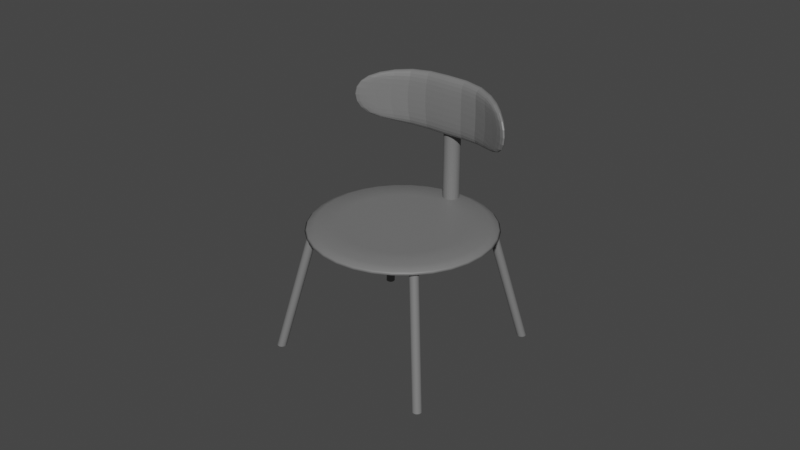 # Source: Small_Grey_Chair.blend  (saved by Blender 3.1.7; exported with 4.5.12 LTS)
import bpy
from mathutils import Matrix  # noqa: F401  (used for matrix-valued properties, if any)

bpy.ops.wm.read_factory_settings(use_empty=True)
scene = bpy.context.scene
scene.name = 'Scene'

# ---- collections
col_collection = bpy.data.collections.new('Collection'); scene.collection.children.link(col_collection)

# ---- materials (node trees are filled in below, after node groups)
mat_material_001 = bpy.data.materials.new('Material.001')
mat_material_001.use_transparent_shadow = False

# ---- material node trees
mat_material_001.use_nodes = True; mat_material_001.node_tree.nodes.clear()
_N = mat_material_001.node_tree.nodes; _L = mat_material_001.node_tree.links
n0 = _N.new('ShaderNodeBsdfPrincipled'); n0.name = 'Principled BSDF'; n0.location = (10, 300)
n0.distribution = 'GGX'
n0.subsurface_method = 'RANDOM_WALK_SKIN'
n0.inputs[0].default_value = (0.1789, 0.1789, 0.1789, 1.0)
n0.inputs[3].default_value = 1.45
n0.inputs[27].default_value = (0.0, 0.0, 0.0, 1.0)
n0.inputs[28].default_value = 1.0
n1 = _N.new('ShaderNodeOutputMaterial'); n1.name = 'Material Output'; n1.location = (300, 300)
_L.new(n0.outputs[0], n1.inputs[0])
n1.is_active_output = True

# ---- world
world_world = bpy.data.worlds.new('World'); scene.world = world_world
world_world.use_nodes = True; world_world.node_tree.nodes.clear()
_N = world_world.node_tree.nodes; _L = world_world.node_tree.links
n0 = _N.new('ShaderNodeOutputWorld'); n0.name = 'World Output'; n0.location = (300, 300)
n1 = _N.new('ShaderNodeBackground'); n1.name = 'Background'; n1.location = (10, 300)
n1.inputs[0].default_value = (0.05088, 0.05088, 0.05088, 1.0)
_L.new(n1.outputs[0], n0.inputs[0])
n0.is_active_output = True
world_world.color = (0.05088, 0.05088, 0.05088)
world_world.use_sun_shadow = False
world_world.sun_shadow_jitter_overblur = 0.0

# ---- meshes
me_cylinder = bpy.data.meshes.new('Cylinder')
me_cylinder.from_pydata([(-0.01654, 0.9667, -27.67), (0.0, 1.0, 1.0), (0.1788, 0.9511, -27.68), (0.1951, 0.9808, 1.0), (0.3673, 0.899, -27.69), (0.3827, 0.9239, 1.0), (0.5417, 0.8123, -27.71), (0.5556, 0.8315, 1.0), (0.6953, 0.6944, -27.74), (0.7071, 0.7071, 1.0), (0.8222, 0.5498, -27.78), (0.8315, 0.5556, 1.0), (0.9174, 0.3841, -27.82), (0.9239, 0.3827, 1.0), (0.9774, 0.2037, -27.87), (0.9808, 0.1951, 1.0), (0.9999, 0.01536, -27.92), (1.0, -4.371e-08, 1.0), (0.9839, -0.1735, -27.97), (0.9808, -0.1951, 1.0), (0.9301, -0.3557, -28.02), (0.9239, -0.3827, 1.0), (0.8405, -0.5243, -28.06), (0.8315, -0.5556, 1.0), (0.7187, -0.6727, -28.1), (0.7071, -0.7071, 1.0), (0.5692, -0.7952, -28.14), (0.5556, -0.8315, 1.0), (0.3979, -0.8872, -28.16), (0.3827, -0.9239, 1.0), (0.2113, -0.9451, -28.18), (0.1951, -0.9808, 1.0), (0.01654, -0.9667, -28.18), (-8.742e-08, -1.0, 1.0), (-0.1788, -0.9511, -28.18), (-0.1951, -0.9808, 1.0), (-0.3673, -0.899, -28.17), (-0.3827, -0.9239, 1.0), (-0.5417, -0.8123, -28.14), (-0.5556, -0.8315, 1.0), (-0.6953, -0.6944, -28.11), (-0.7071, -0.7071, 1.0), (-0.8222, -0.5498, -28.08), (-0.8315, -0.5556, 1.0), (-0.9174, -0.3841, -28.03), (-0.9239, -0.3827, 1.0), (-0.9774, -0.2037, -27.98), (-0.9808, -0.1951, 1.0), (-0.9999, -0.01536, -27.94), (-1.0, 1.192e-08, 1.0), (-0.9839, 0.1735, -27.89), (-0.9808, 0.1951, 1.0), (-0.9301, 0.3557, -27.84), (-0.9239, 0.3827, 1.0), (-0.8405, 0.5243, -27.79), (-0.8315, 0.5556, 1.0), (-0.7187, 0.6727, -27.75), (-0.7071, 0.7071, 1.0), (-0.5692, 0.7952, -27.72), (-0.5556, 0.8315, 1.0), (-0.3979, 0.8872, -27.7), (-0.3827, 0.9239, 1.0), (-0.2113, 0.9451, -27.68), (-0.1951, 0.9808, 1.0), (-26.14, 25.85, -20.58), (-18.25, 18.38, 5.954), (-26.15, 26.04, -20.53), (-18.27, 18.57, 6.013), (-26.21, 26.22, -20.47), (-18.32, 18.74, 6.079), (-26.3, 26.38, -20.42), (-18.41, 18.9, 6.151), (-26.42, 26.53, -20.38), (-18.53, 19.04, 6.225), (-26.58, 26.65, -20.34), (-18.68, 19.14, 6.298), (-26.75, 26.74, -20.31), (-18.85, 19.22, 6.369), (-26.93, 26.79, -20.29), (-19.03, 19.26, 6.433), (-27.13, 26.81, -20.28), (-19.22, 19.26, 6.489), (-27.32, 26.79, -20.29), (-19.4, 19.22, 6.535), (-27.51, 26.74, -20.3), (-19.58, 19.15, 6.569), (-27.69, 26.65, -20.32), (-19.75, 19.05, 6.588), (-27.84, 26.53, -20.35), (-19.89, 18.92, 6.594), (-27.96, 26.39, -20.39), (-20.01, 18.76, 6.585), (-28.06, 26.22, -20.44), (-20.1, 18.59, 6.562), (-28.12, 26.04, -20.49), (-20.15, 18.4, 6.525), (-28.14, 25.85, -20.54), (-20.17, 18.21, 6.476), (-28.12, 25.67, -20.59), (-20.15, 18.03, 6.418), (-28.06, 25.49, -20.65), (-20.09, 17.85, 6.352), (-27.97, 25.32, -20.7), (-20.0, 17.69, 6.28), (-27.85, 25.17, -20.74), (-19.88, 17.56, 6.206), (-27.7, 25.05, -20.78), (-19.73, 17.45, 6.133), (-27.53, 24.96, -20.81), (-19.57, 17.38, 6.062), (-27.34, 24.91, -20.83), (-19.39, 17.34, 5.997), (-27.14, 24.89, -20.84), (-19.2, 17.34, 5.941), (-26.95, 24.91, -20.83), (-19.01, 17.37, 5.896), (-26.76, 24.96, -20.82), (-18.83, 17.44, 5.862), (-26.59, 25.05, -20.8), (-18.66, 17.54, 5.842), (-26.43, 25.17, -20.77), (-18.52, 17.68, 5.837), (-26.31, 25.32, -20.73), (-18.4, 17.83, 5.846), (-26.22, 25.48, -20.68), (-18.32, 18.01, 5.869), (-26.16, 25.66, -20.63), (-18.26, 18.19, 5.906), (25.03, 25.29, -20.74), (17.14, 17.64, 5.744), (25.05, 25.1, -20.79), (17.16, 17.45, 5.695), (25.11, 24.92, -20.84), (17.22, 17.27, 5.659), (25.2, 24.75, -20.89), (17.31, 17.1, 5.636), (25.32, 24.6, -20.93), (17.43, 16.94, 5.628), (25.47, 24.48, -20.96), (17.58, 16.81, 5.634), (25.64, 24.39, -20.98), (17.74, 16.71, 5.655), (25.83, 24.33, -20.99), (17.93, 16.65, 5.689), (26.03, 24.31, -21.0), (18.11, 16.61, 5.736), (26.22, 24.33, -20.99), (18.3, 16.62, 5.793), (26.41, 24.38, -20.97), (18.48, 16.66, 5.858), (26.58, 24.47, -20.94), (18.65, 16.74, 5.93), (26.74, 24.59, -20.91), (18.79, 16.85, 6.004), (26.86, 24.73, -20.86), (18.91, 16.99, 6.079), (26.95, 24.89, -20.81), (19.0, 17.15, 6.151), (27.01, 25.07, -20.76), (19.05, 17.32, 6.217), (27.03, 25.26, -20.71), (19.07, 17.51, 6.276), (27.02, 25.45, -20.66), (19.05, 17.7, 6.324), (26.96, 25.63, -20.61), (18.99, 17.88, 6.36), (26.87, 25.8, -20.56), (18.9, 18.06, 6.383), (26.75, 25.95, -20.52), (18.78, 18.21, 6.392), (26.59, 26.07, -20.49), (18.63, 18.34, 6.385), (26.42, 26.16, -20.47), (18.46, 18.44, 6.365), (26.24, 26.22, -20.45), (18.28, 18.51, 6.33), (26.04, 26.24, -20.45), (18.09, 18.54, 6.284), (25.85, 26.22, -20.46), (17.91, 18.53, 6.227), (25.66, 26.17, -20.48), (17.73, 18.49, 6.161), (25.48, 26.08, -20.51), (17.56, 18.41, 6.09), (25.33, 25.96, -20.54), (17.42, 18.3, 6.015), (25.21, 25.82, -20.59), (17.3, 18.17, 5.941), (25.11, 25.65, -20.64), (17.21, 18.01, 5.869), (25.05, 25.47, -20.69), (17.16, 17.83, 5.802), (-1.086, 50.17, -13.65), (-1.103, 35.02, 10.7), (-1.282, 50.18, -13.64), (-1.298, 35.04, 10.71), (-1.47, 50.24, -13.63), (-1.486, 35.09, 10.74), (-1.645, 50.32, -13.6), (-1.658, 35.17, 10.79), (-1.798, 50.44, -13.56), (-1.81, 35.27, 10.85), (-1.925, 50.58, -13.52), (-1.934, 35.4, 10.93), (-2.02, 50.74, -13.47), (-2.027, 35.55, 11.02), (-2.08, 50.92, -13.42), (-2.084, 35.71, 11.12), (-2.103, 51.11, -13.36), (-2.103, 35.87, 11.23), (-2.087, 51.3, -13.3), (-2.084, 36.04, 11.33), (-2.033, 51.48, -13.25), (-2.027, 36.2, 11.43), (-1.943, 51.64, -13.2), (-1.934, 36.35, 11.52), (-1.822, 51.79, -13.15), (-1.81, 36.47, 11.6), (-1.672, 51.91, -13.11), (-1.658, 36.58, 11.66), (-1.501, 52.0, -13.09), (-1.486, 36.66, 11.71), (-1.314, 52.06, -13.07), (-1.298, 36.71, 11.74), (-1.119, 52.08, -13.06), (-1.103, 36.72, 11.75), (-0.9241, 52.07, -13.07), (-0.9078, 36.71, 11.74), (-0.7356, 52.02, -13.08), (-0.7202, 36.66, 11.71), (-0.5612, 51.93, -13.11), (-0.5473, 36.58, 11.66), (-0.4076, 51.81, -13.15), (-0.3958, 36.47, 11.6), (-0.2808, 51.67, -13.19), (-0.2714, 36.35, 11.52), (-0.1855, 51.51, -13.24), (-0.179, 36.2, 11.43), (-0.1255, 51.33, -13.3), (-0.1221, 36.04, 11.33), (-0.1031, 51.14, -13.35), (-0.1029, 35.87, 11.23), (-0.119, 50.96, -13.41), (-0.1221, 35.71, 11.12), (-0.1728, 50.78, -13.47), (-0.179, 35.55, 11.02), (-0.2624, 50.61, -13.52), (-0.2714, 35.4, 10.93), (-0.3842, 50.46, -13.56), (-0.3958, 35.27, 10.85), (-0.5337, 50.34, -13.6), (-0.5473, 35.17, 10.79), (-0.705, 50.25, -13.63), (-0.7202, 35.09, 10.74), (-0.8916, 50.19, -13.64), (-0.9078, 35.04, 10.71), (13.93, 31.96, 10.26), (10.8, 34.4, 10.95), (7.233, 36.21, 11.47), (3.367, 37.32, 11.79), (-0.6487, 37.69, 11.89), (-4.661, 37.29, 11.78), (-8.515, 36.14, 11.45), (-12.06, 34.3, 10.93), (-15.17, 31.82, 10.22), (-17.71, 28.81, 9.362), (-19.6, 25.38, 8.384), (-20.75, 21.67, 7.325), (-21.13, 17.8, 6.224), (-20.71, 13.95, 5.124), (-19.52, 10.24, 4.068), (-17.61, 6.826, 3.095), (-15.03, 3.839, 2.244), (-11.9, 1.393, 1.546), (-8.336, -0.4197, 1.03), (-4.47, -1.528, 0.7136), (-0.4542, -1.89, 0.6105), (3.558, -1.492, 0.724), (7.412, -0.3481, 1.05), (10.96, 1.497, 1.576), (14.07, 3.972, 2.281), (16.61, 6.982, 3.139), (18.5, 10.41, 4.117), (19.65, 14.13, 5.176), (20.02, 17.99, 6.277), (19.61, 21.85, 7.377), (18.42, 25.56, 8.434), (16.5, 28.97, 9.406), (10.56, 33.93, 11.29), (13.62, 31.54, 10.6), (7.069, 35.71, 11.79), (3.285, 36.79, 12.1), (-0.6466, 37.15, 12.2), (-4.574, 36.75, 12.09), (-8.347, 35.64, 11.77), (-11.82, 33.83, 11.26), (-14.86, 31.41, 10.57), (-17.35, 28.46, 9.727), (-19.2, 25.1, 8.77), (-20.32, 21.46, 7.733), (-20.69, 17.68, 6.656), (-20.29, 13.91, 5.579), (-19.12, 10.28, 4.545), (-17.25, 6.937, 3.593), (-14.73, 4.013, 2.759), (-11.66, 1.618, 2.077), (-8.171, -0.1563, 1.571), (-4.388, -1.241, 1.262), (-0.4563, -1.596, 1.161), (3.471, -1.206, 1.272), (7.244, -0.08625, 1.591), (10.72, 1.72, 2.106), (13.76, 4.142, 2.796), (16.25, 7.089, 3.636), (18.09, 10.45, 4.593), (19.22, 14.09, 5.63), (19.59, 17.87, 6.708), (19.18, 21.64, 7.784), (18.02, 25.27, 8.819), (16.14, 28.61, 9.771), (9.661, 32.45, 11.52), (12.48, 30.25, 10.89), (6.452, 34.08, 11.99), (2.974, 35.08, 12.27), (-0.6389, 35.41, 12.36), (-4.249, 35.05, 12.26), (-7.717, 34.02, 11.97), (-10.91, 32.36, 11.49), (-13.7, 30.13, 10.86), (-15.99, 27.42, 10.09), (-17.69, 24.34, 9.207), (-18.73, 20.99, 8.254), (-19.06, 17.52, 7.264), (-18.69, 14.05, 6.274), (-17.62, 10.71, 5.323), (-15.9, 7.641, 4.448), (-13.58, 4.953, 3.682), (-10.76, 2.752, 3.055), (-7.555, 1.121, 2.59), (-4.077, 0.1237, 2.306), (-0.464, -0.202, 2.213), (3.146, 0.1565, 2.315), (6.614, 1.185, 2.608), (9.807, 2.845, 3.081), (12.6, 5.072, 3.716), (14.89, 7.781, 4.488), (16.59, 10.87, 5.368), (17.62, 14.21, 6.321), (17.96, 17.69, 7.311), (17.59, 21.16, 8.301), (16.52, 24.49, 9.252), (14.79, 27.56, 10.13), (6.903, 28.44, 10.38), (8.959, 26.83, 9.919), (4.561, 29.63, 10.72), (2.022, 30.36, 10.92), (-0.6153, 30.6, 10.99), (-3.25, 30.34, 10.92), (-5.782, 29.58, 10.7), (-8.112, 28.37, 10.36), (-10.15, 26.75, 9.894), (-11.82, 24.77, 9.331), (-13.06, 22.52, 8.689), (-13.82, 20.08, 7.993), (-14.06, 17.54, 7.27), (-13.79, 15.01, 6.548), (-13.01, 12.57, 5.854), (-11.75, 10.33, 5.215), (-10.06, 8.369, 4.656), (-8.006, 6.762, 4.198), (-5.664, 5.572, 3.859), (-3.125, 4.844, 3.651), (-0.4876, 4.606, 3.583), (2.147, 4.868, 3.658), (4.679, 5.619, 3.872), (7.009, 6.831, 4.217), (9.049, 8.456, 4.681), (10.72, 10.43, 5.244), (11.96, 12.69, 5.886), (12.71, 15.13, 6.582), (12.96, 17.66, 7.305), (12.69, 20.2, 8.027), (11.91, 22.63, 8.721), (10.65, 24.87, 9.36), (12.45, 30.43, 10.16), (12.45, 24.4, 31.32), (12.68, 30.16, 10.08), (12.68, 24.13, 31.24), (12.86, 29.85, 9.99), (12.86, 23.82, 31.15), (12.97, 29.51, 9.893), (12.97, 23.48, 31.06), (13.01, 29.16, 9.793), (13.01, 23.13, 30.96), (12.97, 28.81, 9.693), (12.97, 22.77, 30.86), (12.87, 28.47, 9.596), (12.87, 22.43, 30.76), (12.69, 28.15, 9.507), (12.69, 22.12, 30.67), (12.46, 27.88, 9.428), (12.46, 21.85, 30.59), (12.18, 27.65, 9.364), (12.18, 21.62, 30.53), (11.86, 27.48, 9.316), (11.86, 21.45, 30.48), (11.5, 27.38, 9.286), (11.5, 21.35, 30.45), (11.14, 27.34, 9.276), (11.14, 21.31, 30.44), (10.77, 27.38, 9.285), (10.77, 21.35, 30.45), (10.42, 27.48, 9.314), (10.42, 21.45, 30.48), (10.09, 27.64, 9.361), (10.09, 21.61, 30.52), (9.808, 27.87, 9.425), (9.808, 21.83, 30.59), (9.573, 28.14, 9.503), (9.573, 22.11, 30.67), (9.398, 28.45, 9.591), (9.398, 22.42, 30.75), (9.289, 28.79, 9.688), (9.289, 22.76, 30.85), (9.252, 29.14, 9.788), (9.252, 23.11, 30.95), (9.286, 29.49, 9.889), (9.286, 23.46, 31.05), (9.391, 29.83, 9.985), (9.391, 23.8, 31.15), (9.563, 30.14, 10.07), (9.563, 24.11, 31.24), (9.795, 30.42, 10.15), (9.795, 24.39, 31.32), (10.08, 30.65, 10.22), (10.08, 24.61, 31.38), (10.4, 30.81, 10.26), (10.4, 24.78, 31.43), (10.75, 30.92, 10.29), (10.75, 24.89, 31.46), (11.12, 30.95, 10.31), (11.12, 24.92, 31.47), (11.49, 30.92, 10.3), (11.49, 24.89, 31.46), (11.84, 30.82, 10.27), (11.84, 24.79, 31.43), (12.16, 30.65, 10.22), (12.16, 24.62, 31.38), (2.474, 28.2, 26.91), (1.97, 26.9, 29.61), (-7.296, 29.95, 30.48), (1.97, 25.28, 35.3), (2.474, 24.96, 38.28), (-7.296, 28.33, 36.17), (3.483, 29.18, 27.19), (-6.287, 30.93, 30.76), (3.988, 28.86, 30.17), (3.483, 25.94, 38.56), (3.988, 27.24, 35.86), (-6.287, 29.31, 36.45), (14.99, 16.28, 23.51), (17.74, 6.096, 23.68), (14.49, 14.98, 26.21), (14.99, 13.03, 34.88), (14.49, 13.36, 31.9), (17.74, 4.475, 29.37), (16.0, 17.26, 23.79), (16.51, 16.94, 26.77), (18.75, 7.076, 23.96), (16.0, 14.01, 35.16), (18.75, 5.454, 29.65), (16.51, 15.32, 32.46), (-5.94, 30.02, 29.32), (-3.855, 29.87, 28.39), (-0.9789, 29.36, 27.64), (2.399, 27.84, 27.2), (2.316, 27.49, 27.72), (2.152, 27.2, 28.52), (-1.42, 28.21, 30.03), (-4.176, 28.99, 30.28), (-6.11, 29.53, 30.41), (-6.11, 27.93, 36.01), (-4.176, 27.41, 35.83), (-1.42, 26.62, 35.63), (2.152, 24.96, 36.39), (2.316, 24.79, 37.22), (2.399, 24.81, 37.84), (-0.9789, 26.33, 38.28), (-3.855, 27.16, 37.9), (-5.94, 27.77, 37.19), (4.04, 29.04, 29.04), (4.002, 29.13, 28.18), (3.794, 29.19, 27.59), (0.01433, 30.32, 27.91), (-2.871, 30.82, 28.67), (-4.947, 30.98, 29.6), (-4.714, 30.88, 30.79), (-2.49, 30.63, 30.75), (0.4675, 30.05, 30.56), (-4.947, 28.74, 37.46), (-2.871, 28.12, 38.17), (0.01433, 27.29, 38.55), (3.794, 26.16, 38.23), (4.002, 26.42, 37.69), (4.04, 26.79, 36.91), (0.4675, 28.45, 36.16), (-2.49, 29.05, 36.3), (-4.714, 29.29, 36.39), (14.48, 15.46, 25.17), (14.53, 15.85, 24.4), (14.72, 16.1, 23.85), (16.34, 12.86, 22.93), (17.06, 9.942, 22.71), (17.48, 7.708, 22.96), (17.31, 7.22, 24.05), (16.74, 9.068, 24.6), (15.9, 11.72, 25.33), (17.48, 5.465, 30.83), (17.06, 7.233, 32.22), (16.34, 9.831, 33.57), (14.72, 13.06, 34.5), (14.53, 13.15, 33.9), (14.48, 13.22, 33.04), (15.9, 10.12, 30.93), (16.74, 7.485, 30.15), (17.31, 5.624, 29.65), (18.47, 8.672, 23.24), (18.05, 10.9, 22.99), (17.33, 13.83, 23.21), (16.12, 17.45, 24.24), (16.22, 17.49, 24.87), (16.36, 17.3, 25.7), (17.78, 13.55, 25.85), (18.43, 10.7, 25.07), (18.7, 8.575, 24.44), (16.36, 15.05, 33.56), (16.22, 14.78, 34.37), (16.12, 14.42, 34.88), (17.33, 10.8, 33.85), (18.05, 8.189, 32.49), (18.47, 6.43, 31.11), (18.7, 6.979, 30.04), (18.43, 9.122, 30.62), (17.78, 11.95, 31.45), (3.161, 29.06, 26.92), (2.868, 28.84, 26.78), (2.631, 28.55, 26.77), (-7.877, 30.31, 30.55), (-7.9, 30.59, 30.62), (-7.347, 30.82, 30.69), (1.85, 26.53, 30.97), (1.81, 26.11, 32.46), (1.85, 25.68, 33.95), (-8.092, 28.85, 34.86), (-8.359, 29.32, 33.38), (-8.092, 29.7, 31.87), (2.631, 25.18, 38.58), (2.868, 25.44, 38.73), (3.161, 25.7, 38.73), (-7.347, 29.18, 36.45), (-7.9, 28.95, 36.39), (-7.877, 28.67, 36.3), (3.945, 27.72, 34.53), (3.93, 28.17, 33.05), (3.945, 28.57, 31.55), (-7.072, 30.69, 32.15), (-7.335, 30.32, 33.66), (-7.072, 29.84, 35.14), (13.56, 20.67, 24.53), (10.28, 23.82, 25.35), (6.987, 26.93, 26.31), (7.525, 26.59, 29.49), (10.83, 23.47, 28.59), (14.1, 20.32, 27.7), (6.987, 23.57, 38.12), (10.28, 20.41, 37.3), (13.56, 17.3, 36.33), (14.1, 18.69, 33.45), (10.83, 21.83, 34.36), (7.525, 24.95, 35.24), (18.91, 5.085, 28.08), (18.97, 5.259, 26.52), (18.91, 5.937, 25.1), (16.6, 16.51, 28.11), (16.63, 16.07, 29.6), (16.6, 15.66, 31.1), (15.29, 16.49, 23.34), (15.57, 16.74, 23.33), (15.82, 17.01, 23.48), (18.64, 6.063, 23.64), (18.4, 5.532, 23.48), (18.11, 5.549, 23.49), (15.82, 13.64, 35.29), (15.57, 13.34, 35.28), (15.29, 13.13, 35.14), (18.11, 3.91, 29.24), (18.4, 3.887, 29.25), (18.64, 4.425, 29.39), (14.51, 13.63, 30.52), (14.51, 14.01, 29.01), (14.51, 14.48, 27.53), (17.89, 4.946, 24.81), (17.94, 4.265, 26.23), (17.89, 4.095, 27.8), (5.968, 25.94, 26.03), (9.254, 22.83, 25.06), (12.54, 19.68, 24.24), (12.01, 18.29, 27.12), (8.705, 21.41, 28.0), (5.43, 24.56, 28.91), (12.54, 16.31, 36.05), (9.254, 19.42, 37.02), (5.968, 22.58, 37.84), (5.43, 22.92, 34.66), (8.705, 19.77, 33.77), (12.01, 16.65, 32.87), (11.99, 17.83, 28.47), (11.98, 17.38, 29.97), (11.99, 16.97, 31.49), (8.659, 20.98, 29.36), (8.644, 20.53, 30.87), (8.659, 20.12, 32.39), (5.358, 24.15, 30.27), (5.335, 23.71, 31.78), (5.358, 23.29, 33.29), (18.82, 4.787, 24.75), (18.88, 4.061, 26.18), (18.82, 3.928, 27.77), (18.58, 4.209, 24.59), (18.64, 3.467, 26.01), (18.58, 3.348, 27.61), (18.28, 4.268, 24.61), (18.34, 3.541, 26.03), (18.28, 3.409, 27.62), (13.35, 16.97, 36.51), (10.03, 20.1, 37.49), (6.717, 23.28, 38.31), (13.09, 16.68, 36.52), (9.765, 19.82, 37.51), (6.441, 23.01, 38.32), (12.81, 16.45, 36.36), (9.497, 19.58, 37.34), (6.183, 22.77, 38.16), (-8.805, 30.07, 31.96), (-9.115, 29.7, 33.48), (-8.805, 29.21, 34.97), (-8.871, 30.36, 32.04), (-9.195, 29.99, 33.57), (-8.871, 29.5, 35.06), (-8.27, 30.59, 32.11), (-8.579, 30.22, 33.63), (-8.27, 29.73, 35.12), (7.542, 26.27, 30.88), (7.547, 25.86, 32.39), (7.542, 25.41, 33.89), (10.87, 23.13, 29.98), (10.89, 22.71, 31.49), (10.87, 22.26, 33.0), (14.17, 19.95, 29.08), (14.2, 19.53, 30.58), (14.17, 19.09, 32.09), (-2.775, 29.19, 28.61), (-0.8743, 29.0, 27.83), (-0.8183, 28.67, 28.24), (-1.086, 28.45, 28.97), (-3.543, 29.16, 29.24), (-5.086, 29.64, 29.31), (-3.416, 29.51, 28.48), (-2.775, 26.7, 37.35), (-1.086, 26.26, 36.66), (-0.8183, 26.06, 37.4), (-0.8743, 26.12, 37.91), (-3.416, 26.9, 37.63), (-5.086, 27.44, 37.0), (-3.543, 27.0, 36.81), (-1.226, 30.69, 29.04), (0.4891, 30.32, 28.21), (-2.074, 30.81, 28.85), (-3.723, 30.96, 29.69), (-1.919, 30.73, 29.69), (0.7017, 30.19, 29.47), (0.8056, 30.25, 28.69), (-1.226, 28.2, 37.78), (0.4891, 27.45, 38.29), (0.8056, 27.64, 37.85), (0.7017, 28.0, 37.15), (-1.919, 28.58, 37.26), (-3.723, 28.77, 37.37), (-2.074, 28.2, 38.01), (16.46, 10.87, 23.39), (16.04, 12.88, 23.24), (16.73, 10.31, 23.01), (17.1, 8.5, 23.29), (16.61, 9.963, 23.77), (15.83, 12.34, 24.38), (15.84, 12.8, 23.72), (16.46, 8.376, 32.13), (16.04, 10.01, 33.32), (15.84, 10.19, 32.87), (15.83, 10.14, 32.07), (16.61, 7.805, 31.34), (17.1, 6.309, 30.97), (16.73, 7.702, 32.16), (18.01, 12.37, 23.82), (17.41, 14.21, 23.62), (17.46, 14.38, 24.17), (17.62, 14.07, 24.87), (18.23, 11.54, 24.22), (18.46, 9.823, 23.66), (18.08, 11.62, 23.38), (18.01, 9.88, 32.56), (17.41, 11.33, 33.7), (18.08, 9.006, 32.54), (18.46, 7.633, 31.35), (18.23, 9.382, 31.79), (17.62, 11.88, 32.56), (17.46, 11.77, 33.32), (-0.4142, 30.21, 27.7), (-0.74, 29.99, 27.58), (-0.9377, 29.7, 27.56), (-3.468, 30.71, 28.52), (-3.85, 30.5, 28.42), (-3.988, 30.21, 28.38), (-5.791, 30.86, 29.5), (-6.27, 30.63, 29.41), (-6.315, 30.35, 29.35), (-1.637, 27.88, 31.37), (-1.709, 27.47, 32.85), (-1.637, 27.04, 34.32), (-4.552, 28.7, 31.61), (-4.677, 28.3, 33.09), (-4.552, 27.86, 34.54), (-6.7, 29.26, 31.76), (-6.898, 28.87, 33.25), (-6.7, 28.42, 34.71), (-0.9377, 26.58, 38.52), (-0.74, 26.84, 38.65), (-0.4142, 27.08, 38.67), (-3.988, 27.44, 38.09), (-3.85, 27.71, 38.2), (-3.468, 27.95, 38.23), (-6.315, 28.08, 37.34), (-6.27, 28.34, 37.44), (-5.791, 28.58, 37.48), (0.3077, 28.93, 34.86), (0.2542, 29.38, 33.39), (0.3077, 29.77, 31.91), (-2.829, 29.53, 35.02), (-2.942, 29.99, 33.57), (-2.829, 30.37, 32.09), (-5.283, 29.79, 35.11), (-5.474, 30.26, 33.64), (-5.283, 30.64, 32.16), (13.72, 20.78, 25.01), (10.48, 23.89, 25.84), (7.226, 26.97, 26.78), (13.85, 20.77, 25.69), (10.63, 23.86, 26.53), (7.4, 26.92, 27.44), (13.99, 20.61, 26.57), (10.75, 23.72, 27.44), (7.489, 26.8, 28.34), (7.226, 23.84, 37.74), (10.48, 20.73, 36.91), (13.72, 17.65, 35.98), (7.4, 24.15, 37.15), (10.63, 21.07, 36.31), (13.85, 18.0, 35.4), (7.489, 24.52, 36.33), (10.75, 21.43, 35.47), (13.99, 18.33, 34.56), (18.84, 6.81, 28.56), (18.89, 7.048, 27.03), (18.84, 7.651, 25.6), (18.54, 9.17, 29.22), (18.58, 9.48, 27.72), (18.54, 10.01, 26.29), (17.89, 12.18, 30.09), (17.92, 12.55, 28.6), (17.89, 13.02, 27.13), (16.64, 12.95, 22.78), (16.93, 13.16, 22.79), (17.17, 13.46, 22.93), (17.39, 9.847, 22.58), (17.68, 9.992, 22.58), (17.91, 10.35, 22.72), (17.81, 7.368, 22.8), (18.09, 7.419, 22.79), (18.34, 7.876, 22.95), (17.17, 10.34, 33.89), (16.93, 10.01, 33.86), (16.64, 9.828, 33.75), (17.91, 7.584, 32.43), (17.68, 7.204, 32.36), (17.39, 7.079, 32.29), (18.34, 5.599, 30.93), (18.09, 5.13, 30.82), (17.81, 5.091, 30.79), (15.94, 10.29, 29.55), (15.96, 10.64, 28.05), (15.94, 11.13, 26.6), (16.82, 7.498, 28.74), (16.85, 7.795, 27.24), (16.82, 8.334, 25.81), (17.43, 5.434, 28.16), (17.47, 5.665, 26.63), (17.43, 6.276, 25.21), (5.809, 25.59, 26.39), (9.053, 22.51, 25.45), (12.31, 19.4, 24.62), (5.677, 25.24, 26.96), (8.898, 22.17, 26.05), (12.13, 19.09, 25.21), (5.545, 24.91, 27.8), (8.784, 21.81, 26.9), (12.04, 18.72, 26.04), (12.31, 16.28, 35.58), (9.053, 19.35, 36.52), (5.809, 22.47, 37.35), (12.13, 16.33, 34.92), (8.898, 19.39, 35.83), (5.677, 22.47, 36.68), (12.04, 16.44, 34.02), (8.784, 19.52, 34.92), (5.545, 22.63, 35.79), (6.717, 26.79, 26.0), (10.03, 23.66, 25.02), (13.35, 20.48, 24.2), (6.441, 26.57, 25.85), (9.765, 23.42, 24.86), (13.09, 20.23, 24.04), (6.183, 26.27, 25.85), (9.497, 23.14, 24.87), (12.81, 19.96, 24.05)], [], [(0, 1, 3, 2), (2, 3, 5, 4), (4, 5, 7, 6), (6, 7, 9, 8), (8, 9, 11, 10), (10, 11, 13, 12), (12, 13, 15, 14), (14, 15, 17, 16), (16, 17, 19, 18), (18, 19, 21, 20), (20, 21, 23, 22), (22, 23, 25, 24), (24, 25, 27, 26), (26, 27, 29, 28), (28, 29, 31, 30), (30, 31, 33, 32), (32, 33, 35, 34), (34, 35, 37, 36), (36, 37, 39, 38), (38, 39, 41, 40), (40, 41, 43, 42), (42, 43, 45, 44), (44, 45, 47, 46), (46, 47, 49, 48), (48, 49, 51, 50), (50, 51, 53, 52), (52, 53, 55, 54), (54, 55, 57, 56), (56, 57, 59, 58), (58, 59, 61, 60), (3, 1, 63, 61, 59, 57, 55, 53, 51, 49, 47, 45, 43, 41, 39, 37, 35, 33, 31, 29, 27, 25, 23, 21, 19, 17, 15, 13, 11, 9, 7, 5), (60, 61, 63, 62), (62, 63, 1, 0), (0, 2, 4, 6, 8, 10, 12, 14, 16, 18, 20, 22, 24, 26, 28, 30, 32, 34, 36, 38, 40, 42, 44, 46, 48, 50, 52, 54, 56, 58, 60, 62), (64, 66, 67, 65), (66, 68, 69, 67), (68, 70, 71, 69), (70, 72, 73, 71), (72, 74, 75, 73), (74, 76, 77, 75), (76, 78, 79, 77), (78, 80, 81, 79), (80, 82, 83, 81), (82, 84, 85, 83), (84, 86, 87, 85), (86, 88, 89, 87), (88, 90, 91, 89), (90, 92, 93, 91), (92, 94, 95, 93), (94, 96, 97, 95), (96, 98, 99, 97), (98, 100, 101, 99), (100, 102, 103, 101), (102, 104, 105, 103), (104, 106, 107, 105), (106, 108, 109, 107), (108, 110, 111, 109), (110, 112, 113, 111), (112, 114, 115, 113), (114, 116, 117, 115), (116, 118, 119, 117), (118, 120, 121, 119), (120, 122, 123, 121), (122, 124, 125, 123), (67, 69, 71, 73, 75, 77, 79, 81, 83, 85, 87, 89, 91, 93, 95, 97, 99, 101, 103, 105, 107, 109, 111, 113, 115, 117, 119, 121, 123, 125, 127, 65), (124, 126, 127, 125), (126, 64, 65, 127), (64, 126, 124, 122, 120, 118, 116, 114, 112, 110, 108, 106, 104, 102, 100, 98, 96, 94, 92, 90, 88, 86, 84, 82, 80, 78, 76, 74, 72, 70, 68, 66), (128, 130, 131, 129), (130, 132, 133, 131), (132, 134, 135, 133), (134, 136, 137, 135), (136, 138, 139, 137), (138, 140, 141, 139), (140, 142, 143, 141), (142, 144, 145, 143), (144, 146, 147, 145), (146, 148, 149, 147), (148, 150, 151, 149), (150, 152, 153, 151), (152, 154, 155, 153), (154, 156, 157, 155), (156, 158, 159, 157), (158, 160, 161, 159), (160, 162, 163, 161), (162, 164, 165, 163), (164, 166, 167, 165), (166, 168, 169, 167), (168, 170, 171, 169), (170, 172, 173, 171), (172, 174, 175, 173), (174, 176, 177, 175), (176, 178, 179, 177), (178, 180, 181, 179), (180, 182, 183, 181), (182, 184, 185, 183), (184, 186, 187, 185), (186, 188, 189, 187), (131, 133, 135, 137, 139, 141, 143, 145, 147, 149, 151, 153, 155, 157, 159, 161, 163, 165, 167, 169, 171, 173, 175, 177, 179, 181, 183, 185, 187, 189, 191, 129), (188, 190, 191, 189), (190, 128, 129, 191), (128, 190, 188, 186, 184, 182, 180, 178, 176, 174, 172, 170, 168, 166, 164, 162, 160, 158, 156, 154, 152, 150, 148, 146, 144, 142, 140, 138, 136, 134, 132, 130), (192, 193, 195, 194), (194, 195, 197, 196), (196, 197, 199, 198), (198, 199, 201, 200), (200, 201, 203, 202), (202, 203, 205, 204), (204, 205, 207, 206), (206, 207, 209, 208), (208, 209, 211, 210), (210, 211, 213, 212), (212, 213, 215, 214), (214, 215, 217, 216), (216, 217, 219, 218), (218, 219, 221, 220), (220, 221, 223, 222), (222, 223, 225, 224), (224, 225, 227, 226), (226, 227, 229, 228), (228, 229, 231, 230), (230, 231, 233, 232), (232, 233, 235, 234), (234, 235, 237, 236), (236, 237, 239, 238), (238, 239, 241, 240), (240, 241, 243, 242), (242, 243, 245, 244), (244, 245, 247, 246), (246, 247, 249, 248), (248, 249, 251, 250), (250, 251, 253, 252), (195, 193, 255, 253, 251, 249, 247, 245, 243, 241, 239, 237, 235, 233, 231, 229, 227, 225, 223, 221, 219, 217, 215, 213, 211, 209, 207, 205, 203, 201, 199, 197), (252, 253, 255, 254), (254, 255, 193, 192), (192, 194, 196, 198, 200, 202, 204, 206, 208, 210, 212, 214, 216, 218, 220, 222, 224, 226, 228, 230, 232, 234, 236, 238, 240, 242, 244, 246, 248, 250, 252, 254), (257, 256, 287, 286, 285, 284, 283, 282, 281, 280, 279, 278, 277, 276, 275, 274, 273, 272, 271, 270, 269, 268, 267, 266, 265, 264, 263, 262, 261, 260, 259, 258), (312, 313, 345, 344), (272, 273, 305, 304), (259, 260, 292, 291), (286, 287, 319, 318), (273, 274, 306, 305), (260, 261, 293, 292), (287, 256, 289, 319), (274, 275, 307, 306), (261, 262, 294, 293), (275, 276, 308, 307), (262, 263, 295, 294), (276, 277, 309, 308), (263, 264, 296, 295), (277, 278, 310, 309), (264, 265, 297, 296), (278, 279, 311, 310), (265, 266, 298, 297), (279, 280, 312, 311), (266, 267, 299, 298), (280, 281, 313, 312), (267, 268, 300, 299), (281, 282, 314, 313), (268, 269, 301, 300), (282, 283, 315, 314), (269, 270, 302, 301), (256, 257, 288, 289), (283, 284, 316, 315), (270, 271, 303, 302), (257, 258, 290, 288), (284, 285, 317, 316), (271, 272, 304, 303), (258, 259, 291, 290), (285, 286, 318, 317), (347, 348, 380, 379), (299, 300, 332, 331), (313, 314, 346, 345), (300, 301, 333, 332), (314, 315, 347, 346), (301, 302, 334, 333), (289, 288, 320, 321), (315, 316, 348, 347), (302, 303, 335, 334), (288, 290, 322, 320), (316, 317, 349, 348), (303, 304, 336, 335), (290, 291, 323, 322), (317, 318, 350, 349), (304, 305, 337, 336), (291, 292, 324, 323), (318, 319, 351, 350), (305, 306, 338, 337), (292, 293, 325, 324), (319, 289, 321, 351), (306, 307, 339, 338), (293, 294, 326, 325), (307, 308, 340, 339), (294, 295, 327, 326), (308, 309, 341, 340), (295, 296, 328, 327), (309, 310, 342, 341), (296, 297, 329, 328), (310, 311, 343, 342), (297, 298, 330, 329), (311, 312, 344, 343), (298, 299, 331, 330), (352, 354, 355, 356, 357, 358, 359, 360, 361, 362, 363, 364, 365, 366, 367, 368, 369, 370, 371, 372, 373, 374, 375, 376, 377, 378, 379, 380, 381, 382, 383, 353), (334, 335, 367, 366), (320, 322, 354, 352), (348, 349, 381, 380), (335, 336, 368, 367), (322, 323, 355, 354), (349, 350, 382, 381), (336, 337, 369, 368), (323, 324, 356, 355), (350, 351, 383, 382), (337, 338, 370, 369), (324, 325, 357, 356), (351, 321, 353, 383), (338, 339, 371, 370), (325, 326, 358, 357), (339, 340, 372, 371), (326, 327, 359, 358), (340, 341, 373, 372), (327, 328, 360, 359), (341, 342, 374, 373), (328, 329, 361, 360), (342, 343, 375, 374), (329, 330, 362, 361), (343, 344, 376, 375), (330, 331, 363, 362), (344, 345, 377, 376), (331, 332, 364, 363), (345, 346, 378, 377), (332, 333, 365, 364), (346, 347, 379, 378), (333, 334, 366, 365), (321, 320, 352, 353), (384, 385, 387, 386), (386, 387, 389, 388), (388, 389, 391, 390), (390, 391, 393, 392), (392, 393, 395, 394), (394, 395, 397, 396), (396, 397, 399, 398), (398, 399, 401, 400), (400, 401, 403, 402), (402, 403, 405, 404), (404, 405, 407, 406), (406, 407, 409, 408), (408, 409, 411, 410), (410, 411, 413, 412), (412, 413, 415, 414), (414, 415, 417, 416), (416, 417, 419, 418), (418, 419, 421, 420), (420, 421, 423, 422), (422, 423, 425, 424), (424, 425, 427, 426), (426, 427, 429, 428), (428, 429, 431, 430), (430, 431, 433, 432), (432, 433, 435, 434), (434, 435, 437, 436), (436, 437, 439, 438), (438, 439, 441, 440), (440, 441, 443, 442), (442, 443, 445, 444), (387, 385, 447, 445, 443, 441, 439, 437, 435, 433, 431, 429, 427, 425, 423, 421, 419, 417, 415, 413, 411, 409, 407, 405, 403, 401, 399, 397, 395, 393, 391, 389), (444, 445, 447, 446), (446, 447, 385, 384), (384, 386, 388, 390, 392, 394, 396, 398, 400, 402, 404, 406, 408, 410, 412, 414, 416, 418, 420, 422, 424, 426, 428, 430, 432, 434, 436, 438, 440, 442, 444, 446), (616, 617, 620, 619), (617, 618, 621, 620), (619, 620, 623, 622), (620, 621, 624, 623), (462, 600, 616, 607), (600, 599, 617, 616), (599, 598, 618, 617), (598, 464, 615, 618), (618, 615, 614, 621), (621, 614, 613, 624), (624, 613, 451, 552), (623, 624, 552, 551), (622, 623, 551, 550), (609, 622, 550, 449), (608, 619, 622, 609), (607, 616, 619, 608), (625, 626, 629, 628), (626, 627, 630, 629), (628, 629, 632, 631), (629, 630, 633, 632), (468, 582, 625, 589), (582, 581, 626, 625), (581, 580, 627, 626), (580, 470, 597, 627), (627, 597, 596, 630), (630, 596, 595, 633), (633, 595, 465, 603), (632, 633, 603, 602), (631, 632, 602, 601), (591, 631, 601, 461), (590, 628, 631, 591), (589, 625, 628, 590), (634, 635, 638, 637), (635, 636, 639, 638), (637, 638, 641, 640), (638, 639, 642, 641), (469, 576, 634, 592), (576, 575, 635, 634), (575, 574, 636, 635), (574, 457, 558, 636), (636, 558, 557, 639), (639, 557, 556, 642), (642, 556, 452, 612), (641, 642, 612, 611), (640, 641, 611, 610), (594, 640, 610, 463), (593, 637, 640, 594), (592, 634, 637, 593), (643, 644, 647, 646), (644, 645, 648, 647), (646, 647, 650, 649), (647, 648, 651, 650), (450, 555, 643, 547), (555, 554, 644, 643), (554, 553, 645, 644), (553, 453, 561, 645), (645, 561, 560, 648), (648, 560, 559, 651), (651, 559, 459, 567), (650, 651, 567, 566), (649, 650, 566, 565), (549, 649, 565, 455), (548, 646, 649, 549), (547, 643, 646, 548), (652, 653, 656, 655), (653, 654, 657, 656), (655, 656, 659, 658), (656, 657, 660, 659), (456, 564, 652, 571), (564, 563, 653, 652), (563, 562, 654, 653), (562, 458, 579, 654), (654, 579, 578, 657), (657, 578, 577, 660), (660, 577, 471, 585), (659, 660, 585, 584), (658, 659, 584, 583), (573, 658, 583, 467), (572, 655, 658, 573), (571, 652, 655, 572), (662, 663, 661, 667), (664, 665, 661, 663), (666, 667, 661, 665), (448, 475, 662, 474), (475, 476, 663, 662), (474, 662, 667, 473), (449, 478, 664, 477), (478, 479, 665, 664), (477, 664, 663, 476), (450, 472, 666, 480), (472, 473, 667, 666), (480, 666, 665, 479), (669, 670, 668, 674), (671, 672, 668, 670), (673, 674, 668, 672), (451, 484, 669, 483), (484, 485, 670, 669), (483, 669, 674, 482), (452, 487, 671, 486), (487, 488, 672, 671), (486, 671, 670, 485), (453, 481, 673, 489), (481, 482, 674, 673), (489, 673, 672, 488), (676, 677, 675, 681), (678, 679, 675, 677), (680, 681, 675, 679), (454, 493, 676, 492), (493, 494, 677, 676), (492, 676, 681, 491), (455, 496, 678, 495), (496, 497, 679, 678), (495, 678, 677, 494), (456, 490, 680, 498), (490, 491, 681, 680), (498, 680, 679, 497), (683, 684, 682, 688), (685, 686, 682, 684), (687, 688, 682, 686), (457, 502, 683, 501), (502, 503, 684, 683), (501, 683, 688, 500), (458, 505, 685, 504), (505, 506, 686, 685), (504, 685, 684, 503), (459, 499, 687, 507), (499, 500, 688, 687), (507, 687, 686, 506), (690, 691, 689, 695), (692, 693, 689, 691), (694, 695, 689, 693), (460, 511, 690, 510), (511, 512, 691, 690), (510, 690, 695, 509), (461, 514, 692, 513), (514, 515, 693, 692), (513, 692, 691, 512), (462, 508, 694, 516), (508, 509, 695, 694), (516, 694, 693, 515), (697, 698, 696, 702), (699, 700, 696, 698), (701, 702, 696, 700), (463, 520, 697, 519), (520, 521, 698, 697), (519, 697, 702, 518), (464, 523, 699, 522), (523, 524, 700, 699), (522, 699, 698, 521), (465, 517, 701, 525), (517, 518, 702, 701), (525, 701, 700, 524), (704, 705, 703, 709), (706, 707, 703, 705), (708, 709, 703, 707), (466, 529, 704, 528), (529, 530, 705, 704), (528, 704, 709, 527), (467, 532, 706, 531), (532, 533, 707, 706), (531, 706, 705, 530), (468, 526, 708, 534), (526, 527, 709, 708), (534, 708, 707, 533), (711, 712, 710, 716), (713, 714, 710, 712), (715, 716, 710, 714), (469, 538, 711, 537), (538, 539, 712, 711), (537, 711, 716, 536), (470, 541, 713, 540), (541, 542, 714, 713), (540, 713, 712, 539), (471, 535, 715, 543), (535, 536, 716, 715), (543, 715, 714, 542), (717, 718, 721, 720), (718, 719, 722, 721), (720, 721, 724, 723), (721, 722, 725, 724), (454, 544, 717, 493), (544, 545, 718, 717), (545, 546, 719, 718), (546, 448, 474, 719), (719, 474, 473, 722), (722, 473, 472, 725), (725, 472, 450, 547), (724, 725, 547, 548), (723, 724, 548, 549), (495, 723, 549, 455), (494, 720, 723, 495), (493, 717, 720, 494), (726, 727, 730, 729), (727, 728, 731, 730), (729, 730, 733, 732), (730, 731, 734, 733), (449, 550, 726, 478), (550, 551, 727, 726), (551, 552, 728, 727), (552, 451, 483, 728), (728, 483, 482, 731), (731, 482, 481, 734), (734, 481, 453, 553), (733, 734, 553, 554), (732, 733, 554, 555), (480, 732, 555, 450), (479, 729, 732, 480), (478, 726, 729, 479), (735, 736, 739, 738), (736, 737, 740, 739), (738, 739, 742, 741), (739, 740, 743, 742), (452, 556, 735, 487), (556, 557, 736, 735), (557, 558, 737, 736), (558, 457, 501, 737), (737, 501, 500, 740), (740, 500, 499, 743), (743, 499, 459, 559), (742, 743, 559, 560), (741, 742, 560, 561), (489, 741, 561, 453), (488, 738, 741, 489), (487, 735, 738, 488), (744, 745, 748, 747), (745, 746, 749, 748), (747, 748, 751, 750), (748, 749, 752, 751), (458, 562, 744, 505), (562, 563, 745, 744), (563, 564, 746, 745), (564, 456, 498, 746), (746, 498, 497, 749), (749, 497, 496, 752), (752, 496, 455, 565), (751, 752, 565, 566), (750, 751, 566, 567), (507, 750, 567, 459), (506, 747, 750, 507), (505, 744, 747, 506), (753, 754, 757, 756), (754, 755, 758, 757), (756, 757, 760, 759), (757, 758, 761, 760), (466, 568, 753, 529), (568, 569, 754, 753), (569, 570, 755, 754), (570, 454, 492, 755), (755, 492, 491, 758), (758, 491, 490, 761), (761, 490, 456, 571), (760, 761, 571, 572), (759, 760, 572, 573), (531, 759, 573, 467), (530, 756, 759, 531), (529, 753, 756, 530), (762, 763, 766, 765), (763, 764, 767, 766), (765, 766, 769, 768), (766, 767, 770, 769), (457, 574, 762, 502), (574, 575, 763, 762), (575, 576, 764, 763), (576, 469, 537, 764), (764, 537, 536, 767), (767, 536, 535, 770), (770, 535, 471, 577), (769, 770, 577, 578), (768, 769, 578, 579), (504, 768, 579, 458), (503, 765, 768, 504), (502, 762, 765, 503), (771, 772, 775, 774), (772, 773, 776, 775), (774, 775, 778, 777), (775, 776, 779, 778), (470, 580, 771, 541), (580, 581, 772, 771), (581, 582, 773, 772), (582, 468, 534, 773), (773, 534, 533, 776), (776, 533, 532, 779), (779, 532, 467, 583), (778, 779, 583, 584), (777, 778, 584, 585), (543, 777, 585, 471), (542, 774, 777, 543), (541, 771, 774, 542), (780, 781, 784, 783), (781, 782, 785, 784), (783, 784, 787, 786), (784, 785, 788, 787), (460, 586, 780, 511), (586, 587, 781, 780), (587, 588, 782, 781), (588, 466, 528, 782), (782, 528, 527, 785), (785, 527, 526, 788), (788, 526, 468, 589), (787, 788, 589, 590), (786, 787, 590, 591), (513, 786, 591, 461), (512, 783, 786, 513), (511, 780, 783, 512), (789, 790, 793, 792), (790, 791, 794, 793), (792, 793, 796, 795), (793, 794, 797, 796), (469, 592, 789, 538), (592, 593, 790, 789), (593, 594, 791, 790), (594, 463, 519, 791), (791, 519, 518, 794), (794, 518, 517, 797), (797, 517, 465, 595), (796, 797, 595, 596), (795, 796, 596, 597), (540, 795, 597, 470), (539, 792, 795, 540), (538, 789, 792, 539), (798, 799, 802, 801), (799, 800, 803, 802), (801, 802, 805, 804), (802, 803, 806, 805), (464, 598, 798, 523), (598, 599, 799, 798), (599, 600, 800, 799), (600, 462, 516, 800), (800, 516, 515, 803), (803, 515, 514, 806), (806, 514, 461, 601), (805, 806, 601, 602), (804, 805, 602, 603), (525, 804, 603, 465), (524, 801, 804, 525), (523, 798, 801, 524), (807, 808, 811, 810), (808, 809, 812, 811), (810, 811, 814, 813), (811, 812, 815, 814), (448, 604, 807, 475), (604, 605, 808, 807), (605, 606, 809, 808), (606, 460, 510, 809), (809, 510, 509, 812), (812, 509, 508, 815), (815, 508, 462, 607), (814, 815, 607, 608), (813, 814, 608, 609), (477, 813, 609, 449), (476, 810, 813, 477), (475, 807, 810, 476), (816, 817, 820, 819), (817, 818, 821, 820), (819, 820, 823, 822), (820, 821, 824, 823), (463, 610, 816, 520), (610, 611, 817, 816), (611, 612, 818, 817), (612, 452, 486, 818), (818, 486, 485, 821), (821, 485, 484, 824), (824, 484, 451, 613), (823, 824, 613, 614), (822, 823, 614, 615), (522, 822, 615, 464), (521, 819, 822, 522), (520, 816, 819, 521), (825, 826, 829, 828), (826, 827, 830, 829), (828, 829, 832, 831), (829, 830, 833, 832), (454, 570, 825, 544), (570, 569, 826, 825), (569, 568, 827, 826), (568, 466, 588, 827), (827, 588, 587, 830), (830, 587, 586, 833), (833, 586, 460, 606), (832, 833, 606, 605), (831, 832, 605, 604), (546, 831, 604, 448), (545, 828, 831, 546), (544, 825, 828, 545)])
me_cylinder.polygons.foreach_set('use_smooth', [0, 0, 0, 0, 0, 0, 0, 0, 0, 0, 0, 0, 0, 0, 0, 0, 0, 0, 0, 0, 0, 0, 0, 0, 0, 0, 0, 0, 0, 0, 0, 0, 0, 0, 0, 0, 0, 0, 0, 0, 0, 0, 0, 0, 0, 0, 0, 0, 0, 0, 0, 0, 0, 0, 0, 0, 0, 0, 0, 0, 0, 0, 0, 0, 0, 0, 0, 0, 0, 0, 0, 0, 0, 0, 0, 0, 0, 0, 0, 0, 0, 0, 0, 0, 0, 0, 0, 0, 0, 0, 0, 0, 0, 0, 0, 0, 0, 0, 0, 0, 0, 0, 0, 0, 0, 0, 0, 0, 0, 0, 0, 0, 0, 0, 0, 0, 0, 0, 0, 0, 0, 0, 0, 0, 0, 0, 0, 0, 0, 0, 0, 0, 0, 0, 0, 0, 1, 1, 1, 1, 1, 1, 1, 1, 1, 1, 1, 1, 1, 1, 1, 1, 1, 1, 1, 1, 1, 1, 1, 1, 1, 1, 1, 1, 1, 1, 1, 1, 1, 1, 1, 1, 1, 1, 1, 1, 1, 1, 1, 1, 1, 1, 1, 1, 1, 1, 1, 1, 1, 1, 1, 1, 1, 1, 1, 1, 1, 1, 1, 1, 1, 1, 1, 1, 1, 1, 1, 1, 1, 1, 1, 1, 1, 1, 1, 1, 1, 1, 1, 1, 1, 1, 1, 1, 1, 1, 1, 1, 1, 1, 1, 1, 1, 1, 0, 0, 0, 0, 0, 0, 0, 0, 0, 0, 0, 0, 0, 0, 0, 0, 0, 0, 0, 0, 0, 0, 0, 0, 0, 0, 0, 0, 0, 0, 0, 0, 0, 0, 0, 0, 0, 0, 0, 0, 0, 0, 0, 0, 0, 0, 0, 0, 0, 0, 0, 0, 0, 0, 0, 0, 0, 0, 0, 0, 0, 0, 0, 0, 0, 0, 0, 0, 0, 0, 0, 0, 0, 0, 0, 0, 0, 0, 0, 0, 0, 0, 0, 0, 0, 0, 0, 0, 0, 0, 0, 0, 0, 0, 0, 0, 0, 0, 0, 0, 0, 0, 0, 0, 0, 0, 0, 0, 0, 0, 0, 0, 0, 0, 0, 0, 0, 0, 0, 0, 0, 0, 0, 0, 0, 0, 0, 0, 0, 0, 0, 0, 0, 0, 0, 0, 0, 0, 0, 0, 0, 0, 0, 0, 0, 0, 0, 0, 0, 0, 0, 0, 0, 0, 0, 0, 0, 0, 0, 0, 0, 0, 0, 0, 0, 0, 0, 0, 0, 0, 0, 0, 0, 0, 0, 0, 0, 0, 0, 0, 0, 0, 0, 0, 0, 0, 0, 0, 0, 0, 0, 0, 0, 0, 0, 0, 0, 0, 0, 0, 0, 0, 0, 0, 0, 0, 0, 0, 0, 0, 0, 0, 0, 0, 0, 0, 0, 0, 0, 0, 0, 0, 0, 0, 0, 0, 0, 0, 0, 0, 0, 0, 0, 0, 0, 0, 0, 0, 0, 0, 0, 0, 0, 0, 0, 0, 0, 0, 0, 0, 0, 0, 0, 0, 0, 0, 0, 0, 0, 0, 0, 0, 0, 0, 0, 0, 0, 0, 0, 0, 0, 0, 0, 0, 0, 0, 0, 0, 0, 0, 0, 0, 0, 0, 0, 0, 0, 0, 0, 0, 0, 0, 0, 0, 0, 0, 0, 0, 0, 0, 0, 0, 0, 0, 0, 0, 0, 0, 0, 0, 0, 0, 0, 0, 0, 0, 0, 0, 0, 0, 0, 0, 0, 0, 0, 0, 0, 0, 0, 0, 0, 0, 0, 0, 0, 0, 0, 0, 0, 0, 0, 0, 0, 0, 0, 0, 0, 0, 0, 0, 0, 0, 0, 0, 0, 0, 0, 0, 0, 0, 0, 0, 0, 0, 0, 0, 0, 0, 0, 0, 0, 0, 0, 0, 0, 0, 0, 0, 0, 0, 0, 0, 0, 0, 0, 0, 0, 0, 0, 0, 0, 0, 0, 0, 0, 0, 0, 0, 0, 0, 0, 0, 0, 0, 0, 0, 0, 0, 0, 0, 0, 0, 0, 0, 0, 0, 0, 0])
_uv = me_cylinder.uv_layers.new(name='UVMap')
_uv.uv.foreach_set('vector', [1.0, 0.5, 1.0, 1.0, 0.9688, 1.0, 0.9688, 0.5, 0.9688, 0.5, 0.9688, 1.0, 0.9375, 1.0, 0.9375, 0.5, 0.9375, 0.5, 0.9375, 1.0, 0.9062, 1.0, 0.9062, 0.5, 0.9062, 0.5, 0.9062, 1.0, 0.875, 1.0, 0.875, 0.5, 0.875, 0.5, 0.875, 1.0, 0.8438, 1.0, 0.8438, 0.5, 0.8438, 0.5, 0.8438, 1.0, 0.8125, 1.0, 0.8125, 0.5, 0.8125, 0.5, 0.8125, 1.0, 0.7812, 1.0, 0.7812, 0.5, 0.7812, 0.5, 0.7812, 1.0, 0.75, 1.0, 0.75, 0.5, 0.75, 0.5, 0.75, 1.0, 0.7188, 1.0, 0.7188, 0.5, 0.7188, 0.5, 0.7188, 1.0, 0.6875, 1.0, 0.6875, 0.5, 0.6875, 0.5, 0.6875, 1.0, 0.6562, 1.0, 0.6562, 0.5, 0.6562, 0.5, 0.6562, 1.0, 0.625, 1.0, 0.625, 0.5, 0.625, 0.5, 0.625, 1.0, 0.5938, 1.0, 0.5938, 0.5, 0.5938, 0.5, 0.5938, 1.0, 0.5625, 1.0, 0.5625, 0.5, 0.5625, 0.5, 0.5625, 1.0, 0.5312, 1.0, 0.5312, 0.5, 0.5312, 0.5, 0.5312, 1.0, 0.5, 1.0, 0.5, 0.5, 0.5, 0.5, 0.5, 1.0, 0.4688, 1.0, 0.4688, 0.5, 0.4688, 0.5, 0.4688, 1.0, 0.4375, 1.0, 0.4375, 0.5, 0.4375, 0.5, 0.4375, 1.0, 0.4062, 1.0, 0.4062, 0.5, 0.4062, 0.5, 0.4062, 1.0, 0.375, 1.0, 0.375, 0.5, 0.375, 0.5, 0.375, 1.0, 0.3438, 1.0, 0.3438, 0.5, 0.3438, 0.5, 0.3438, 1.0, 0.3125, 1.0, 0.3125, 0.5, 0.3125, 0.5, 0.3125, 1.0, 0.2812, 1.0, 0.2812, 0.5, 0.2812, 0.5, 0.2812, 1.0, 0.25, 1.0, 0.25, 0.5, 0.25, 0.5, 0.25, 1.0, 0.2188, 1.0, 0.2188, 0.5, 0.2188, 0.5, 0.2188, 1.0, 0.1875, 1.0, 0.1875, 0.5, 0.1875, 0.5, 0.1875, 1.0, 0.1562, 1.0, 0.1562, 0.5, 0.1562, 0.5, 0.1562, 1.0, 0.125, 1.0, 0.125, 0.5, 0.125, 0.5, 0.125, 1.0, 0.09375, 1.0, 0.09375, 0.5, 0.09375, 0.5, 0.09375, 1.0, 0.0625, 1.0, 0.0625, 0.5, 0.2968, 0.4854, 0.25, 0.49, 0.2032, 0.4854, 0.1582, 0.4717, 0.1167, 0.4496, 0.08029, 0.4197, 0.05045, 0.3833, 0.02827, 0.3418, 0.01461, 0.2968, 0.01, 0.25, 0.01461, 0.2032, 0.02827, 0.1582, 0.05045, 0.1167, 0.08029, 0.08029, 0.1167, 0.05045, 0.1582, 0.02827, 0.2032, 0.01461, 0.25, 0.01, 0.2968, 0.01461, 0.3418, 0.02827, 0.3833, 0.05045, 0.4197, 0.08029, 0.4496, 0.1167, 0.4717, 0.1582, 0.4854, 0.2032, 0.49, 0.25, 0.4854, 0.2968, 0.4717, 0.3418, 0.4496, 0.3833, 0.4197, 0.4197, 0.3833, 0.4496, 0.3418, 0.4717, 0.0625, 0.5, 0.0625, 1.0, 0.03125, 1.0, 0.03125, 0.5, 0.03125, 0.5, 0.03125, 1.0, 0.0, 1.0, 0.0, 0.5, 0.75, 0.49, 0.7968, 0.4854, 0.8418, 0.4717, 0.8833, 0.4496, 0.9197, 0.4197, 0.9496, 0.3833, 0.9717, 0.3418, 0.9854, 0.2968, 0.99, 0.25, 0.9854, 0.2032, 0.9717, 0.1582, 0.9496, 0.1167, 0.9197, 0.08029, 0.8833, 0.05045, 0.8418, 0.02827, 0.7968, 0.01461, 0.75, 0.01, 0.7032, 0.01461, 0.6582, 0.02827, 0.6167, 0.05045, 0.5803, 0.08029, 0.5504, 0.1167, 0.5283, 0.1582, 0.5146, 0.2032, 0.51, 0.25, 0.5146, 0.2968, 0.5283, 0.3418, 0.5504, 0.3833, 0.5803, 0.4197, 0.6167, 0.4496, 0.6582, 0.4717, 0.7032, 0.4854, 1.0, 0.5, 0.9688, 0.5, 0.9688, 1.0, 1.0, 1.0, 0.9688, 0.5, 0.9375, 0.5, 0.9375, 1.0, 0.9688, 1.0, 0.9375, 0.5, 0.9062, 0.5, 0.9062, 1.0, 0.9375, 1.0, 0.9062, 0.5, 0.875, 0.5, 0.875, 1.0, 0.9062, 1.0, 0.875, 0.5, 0.8438, 0.5, 0.8438, 1.0, 0.875, 1.0, 0.8438, 0.5, 0.8125, 0.5, 0.8125, 1.0, 0.8438, 1.0, 0.8125, 0.5, 0.7812, 0.5, 0.7812, 1.0, 0.8125, 1.0, 0.7812, 0.5, 0.75, 0.5, 0.75, 1.0, 0.7812, 1.0, 0.75, 0.5, 0.7188, 0.5, 0.7188, 1.0, 0.75, 1.0, 0.7188, 0.5, 0.6875, 0.5, 0.6875, 1.0, 0.7188, 1.0, 0.6875, 0.5, 0.6562, 0.5, 0.6562, 1.0, 0.6875, 1.0, 0.6562, 0.5, 0.625, 0.5, 0.625, 1.0, 0.6562, 1.0, 0.625, 0.5, 0.5938, 0.5, 0.5938, 1.0, 0.625, 1.0, 0.5938, 0.5, 0.5625, 0.5, 0.5625, 1.0, 0.5938, 1.0, 0.5625, 0.5, 0.5312, 0.5, 0.5312, 1.0, 0.5625, 1.0, 0.5312, 0.5, 0.5, 0.5, 0.5, 1.0, 0.5312, 1.0, 0.5, 0.5, 0.4688, 0.5, 0.4688, 1.0, 0.5, 1.0, 0.4688, 0.5, 0.4375, 0.5, 0.4375, 1.0, 0.4688, 1.0, 0.4375, 0.5, 0.4062, 0.5, 0.4062, 1.0, 0.4375, 1.0, 0.4062, 0.5, 0.375, 0.5, 0.375, 1.0, 0.4062, 1.0, 0.375, 0.5, 0.3438, 0.5, 0.3438, 1.0, 0.375, 1.0, 0.3438, 0.5, 0.3125, 0.5, 0.3125, 1.0, 0.3438, 1.0, 0.3125, 0.5, 0.2812, 0.5, 0.2812, 1.0, 0.3125, 1.0, 0.2812, 0.5, 0.25, 0.5, 0.25, 1.0, 0.2812, 1.0, 0.25, 0.5, 0.2188, 0.5, 0.2188, 1.0, 0.25, 1.0, 0.2188, 0.5, 0.1875, 0.5, 0.1875, 1.0, 0.2188, 1.0, 0.1875, 0.5, 0.1562, 0.5, 0.1562, 1.0, 0.1875, 1.0, 0.1562, 0.5, 0.125, 0.5, 0.125, 1.0, 0.1562, 1.0, 0.125, 0.5, 0.09375, 0.5, 0.09375, 1.0, 0.125, 1.0, 0.09375, 0.5, 0.0625, 0.5, 0.0625, 1.0, 0.09375, 1.0, 0.2968, 0.4854, 0.3418, 0.4717, 0.3833, 0.4496, 0.4197, 0.4197, 0.4496, 0.3833, 0.4717, 0.3418, 0.4854, 0.2968, 0.49, 0.25, 0.4854, 0.2032, 0.4717, 0.1582, 0.4496, 0.1167, 0.4197, 0.08029, 0.3833, 0.05045, 0.3418, 0.02827, 0.2968, 0.01461, 0.25, 0.01, 0.2032, 0.01461, 0.1582, 0.02827, 0.1167, 0.05045, 0.08029, 0.08029, 0.05045, 0.1167, 0.02827, 0.1582, 0.01461, 0.2032, 0.01, 0.25, 0.01461, 0.2968, 0.02827, 0.3418, 0.05045, 0.3833, 0.08029, 0.4197, 0.1167, 0.4496, 0.1582, 0.4717, 0.2032, 0.4854, 0.25, 0.49, 0.0625, 0.5, 0.03125, 0.5, 0.03125, 1.0, 0.0625, 1.0, 0.03125, 0.5, 0.0, 0.5, 0.0, 1.0, 0.03125, 1.0, 0.75, 0.49, 0.7032, 0.4854, 0.6582, 0.4717, 0.6167, 0.4496, 0.5803, 0.4197, 0.5504, 0.3833, 0.5283, 0.3418, 0.5146, 0.2968, 0.51, 0.25, 0.5146, 0.2032, 0.5283, 0.1582, 0.5504, 0.1167, 0.5803, 0.08029, 0.6167, 0.05045, 0.6582, 0.02827, 0.7032, 0.01461, 0.75, 0.01, 0.7968, 0.01461, 0.8418, 0.02827, 0.8833, 0.05045, 0.9197, 0.08029, 0.9496, 0.1167, 0.9717, 0.1582, 0.9854, 0.2032, 0.99, 0.25, 0.9854, 0.2968, 0.9717, 0.3418, 0.9496, 0.3833, 0.9197, 0.4197, 0.8833, 0.4496, 0.8418, 0.4717, 0.7968, 0.4854, 1.0, 0.5, 0.9688, 0.5, 0.9688, 1.0, 1.0, 1.0, 0.9688, 0.5, 0.9375, 0.5, 0.9375, 1.0, 0.9688, 1.0, 0.9375, 0.5, 0.9062, 0.5, 0.9062, 1.0, 0.9375, 1.0, 0.9062, 0.5, 0.875, 0.5, 0.875, 1.0, 0.9062, 1.0, 0.875, 0.5, 0.8438, 0.5, 0.8438, 1.0, 0.875, 1.0, 0.8438, 0.5, 0.8125, 0.5, 0.8125, 1.0, 0.8438, 1.0, 0.8125, 0.5, 0.7812, 0.5, 0.7812, 1.0, 0.8125, 1.0, 0.7812, 0.5, 0.75, 0.5, 0.75, 1.0, 0.7812, 1.0, 0.75, 0.5, 0.7188, 0.5, 0.7188, 1.0, 0.75, 1.0, 0.7188, 0.5, 0.6875, 0.5, 0.6875, 1.0, 0.7188, 1.0, 0.6875, 0.5, 0.6562, 0.5, 0.6562, 1.0, 0.6875, 1.0, 0.6562, 0.5, 0.625, 0.5, 0.625, 1.0, 0.6562, 1.0, 0.625, 0.5, 0.5938, 0.5, 0.5938, 1.0, 0.625, 1.0, 0.5938, 0.5, 0.5625, 0.5, 0.5625, 1.0, 0.5938, 1.0, 0.5625, 0.5, 0.5312, 0.5, 0.5312, 1.0, 0.5625, 1.0, 0.5312, 0.5, 0.5, 0.5, 0.5, 1.0, 0.5312, 1.0, 0.5, 0.5, 0.4688, 0.5, 0.4688, 1.0, 0.5, 1.0, 0.4688, 0.5, 0.4375, 0.5, 0.4375, 1.0, 0.4688, 1.0, 0.4375, 0.5, 0.4062, 0.5, 0.4062, 1.0, 0.4375, 1.0, 0.4062, 0.5, 0.375, 0.5, 0.375, 1.0, 0.4062, 1.0, 0.375, 0.5, 0.3438, 0.5, 0.3438, 1.0, 0.375, 1.0, 0.3438, 0.5, 0.3125, 0.5, 0.3125, 1.0, 0.3438, 1.0, 0.3125, 0.5, 0.2812, 0.5, 0.2812, 1.0, 0.3125, 1.0, 0.2812, 0.5, 0.25, 0.5, 0.25, 1.0, 0.2812, 1.0, 0.25, 0.5, 0.2188, 0.5, 0.2188, 1.0, 0.25, 1.0, 0.2188, 0.5, 0.1875, 0.5, 0.1875, 1.0, 0.2188, 1.0, 0.1875, 0.5, 0.1562, 0.5, 0.1562, 1.0, 0.1875, 1.0, 0.1562, 0.5, 0.125, 0.5, 0.125, 1.0, 0.1562, 1.0, 0.125, 0.5, 0.09375, 0.5, 0.09375, 1.0, 0.125, 1.0, 0.09375, 0.5, 0.0625, 0.5, 0.0625, 1.0, 0.09375, 1.0, 0.2968, 0.4854, 0.3418, 0.4717, 0.3833, 0.4496, 0.4197, 0.4197, 0.4496, 0.3833, 0.4717, 0.3418, 0.4854, 0.2968, 0.49, 0.25, 0.4854, 0.2032, 0.4717, 0.1582, 0.4496, 0.1167, 0.4197, 0.08029, 0.3833, 0.05045, 0.3418, 0.02827, 0.2968, 0.01461, 0.25, 0.01, 0.2032, 0.01461, 0.1582, 0.02827, 0.1167, 0.05045, 0.08029, 0.08029, 0.05045, 0.1167, 0.02827, 0.1582, 0.01461, 0.2032, 0.01, 0.25, 0.01461, 0.2968, 0.02827, 0.3418, 0.05045, 0.3833, 0.08029, 0.4197, 0.1167, 0.4496, 0.1582, 0.4717, 0.2032, 0.4854, 0.25, 0.49, 0.0625, 0.5, 0.03125, 0.5, 0.03125, 1.0, 0.0625, 1.0, 0.03125, 0.5, 0.0, 0.5, 0.0, 1.0, 0.03125, 1.0, 0.75, 0.49, 0.7032, 0.4854, 0.6582, 0.4717, 0.6167, 0.4496, 0.5803, 0.4197, 0.5504, 0.3833, 0.5283, 0.3418, 0.5146, 0.2968, 0.51, 0.25, 0.5146, 0.2032, 0.5283, 0.1582, 0.5504, 0.1167, 0.5803, 0.08029, 0.6167, 0.05045, 0.6582, 0.02827, 0.7032, 0.01461, 0.75, 0.01, 0.7968, 0.01461, 0.8418, 0.02827, 0.8833, 0.05045, 0.9197, 0.08029, 0.9496, 0.1167, 0.9717, 0.1582, 0.9854, 0.2032, 0.99, 0.25, 0.9854, 0.2968, 0.9717, 0.3418, 0.9496, 0.3833, 0.9197, 0.4197, 0.8833, 0.4496, 0.8418, 0.4717, 0.7968, 0.4854, 1.0, 0.5, 1.0, 1.0, 0.9688, 1.0, 0.9688, 0.5, 0.9688, 0.5, 0.9688, 1.0, 0.9375, 1.0, 0.9375, 0.5, 0.9375, 0.5, 0.9375, 1.0, 0.9062, 1.0, 0.9062, 0.5, 0.9062, 0.5, 0.9062, 1.0, 0.875, 1.0, 0.875, 0.5, 0.875, 0.5, 0.875, 1.0, 0.8438, 1.0, 0.8438, 0.5, 0.8438, 0.5, 0.8438, 1.0, 0.8125, 1.0, 0.8125, 0.5, 0.8125, 0.5, 0.8125, 1.0, 0.7812, 1.0, 0.7812, 0.5, 0.7812, 0.5, 0.7812, 1.0, 0.75, 1.0, 0.75, 0.5, 0.75, 0.5, 0.75, 1.0, 0.7188, 1.0, 0.7188, 0.5, 0.7188, 0.5, 0.7188, 1.0, 0.6875, 1.0, 0.6875, 0.5, 0.6875, 0.5, 0.6875, 1.0, 0.6562, 1.0, 0.6562, 0.5, 0.6562, 0.5, 0.6562, 1.0, 0.625, 1.0, 0.625, 0.5, 0.625, 0.5, 0.625, 1.0, 0.5938, 1.0, 0.5938, 0.5, 0.5938, 0.5, 0.5938, 1.0, 0.5625, 1.0, 0.5625, 0.5, 0.5625, 0.5, 0.5625, 1.0, 0.5312, 1.0, 0.5312, 0.5, 0.5312, 0.5, 0.5312, 1.0, 0.5, 1.0, 0.5, 0.5, 0.5, 0.5, 0.5, 1.0, 0.4688, 1.0, 0.4688, 0.5, 0.4688, 0.5, 0.4688, 1.0, 0.4375, 1.0, 0.4375, 0.5, 0.4375, 0.5, 0.4375, 1.0, 0.4062, 1.0, 0.4062, 0.5, 0.4062, 0.5, 0.4062, 1.0, 0.375, 1.0, 0.375, 0.5, 0.375, 0.5, 0.375, 1.0, 0.3438, 1.0, 0.3438, 0.5, 0.3438, 0.5, 0.3438, 1.0, 0.3125, 1.0, 0.3125, 0.5, 0.3125, 0.5, 0.3125, 1.0, 0.2812, 1.0, 0.2812, 0.5, 0.2812, 0.5, 0.2812, 1.0, 0.25, 1.0, 0.25, 0.5, 0.25, 0.5, 0.25, 1.0, 0.2188, 1.0, 0.2188, 0.5, 0.2188, 0.5, 0.2188, 1.0, 0.1875, 1.0, 0.1875, 0.5, 0.1875, 0.5, 0.1875, 1.0, 0.1562, 1.0, 0.1562, 0.5, 0.1562, 0.5, 0.1562, 1.0, 0.125, 1.0, 0.125, 0.5, 0.125, 0.5, 0.125, 1.0, 0.09375, 1.0, 0.09375, 0.5, 0.09375, 0.5, 0.09375, 1.0, 0.0625, 1.0, 0.0625, 0.5, 0.2968, 0.4854, 0.25, 0.49, 0.2032, 0.4854, 0.1582, 0.4717, 0.1167, 0.4496, 0.08029, 0.4197, 0.05045, 0.3833, 0.02827, 0.3418, 0.01461, 0.2968, 0.01, 0.25, 0.01461, 0.2032, 0.02827, 0.1582, 0.05045, 0.1167, 0.08029, 0.08029, 0.1167, 0.05045, 0.1582, 0.02827, 0.2032, 0.01461, 0.25, 0.01, 0.2968, 0.01461, 0.3418, 0.02827, 0.3833, 0.05045, 0.4197, 0.08029, 0.4496, 0.1167, 0.4717, 0.1582, 0.4854, 0.2032, 0.49, 0.25, 0.4854, 0.2968, 0.4717, 0.3418, 0.4496, 0.3833, 0.4197, 0.4197, 0.3833, 0.4496, 0.3418, 0.4717, 0.0625, 0.5, 0.0625, 1.0, 0.03125, 1.0, 0.03125, 0.5, 0.03125, 0.5, 0.03125, 1.0, 0.0, 1.0, 0.0, 0.5, 0.75, 0.49, 0.7968, 0.4854, 0.8418, 0.4717, 0.8833, 0.4496, 0.9197, 0.4197, 0.9496, 0.3833, 0.9717, 0.3418, 0.9854, 0.2968, 0.99, 0.25, 0.9854, 0.2032, 0.9717, 0.1582, 0.9496, 0.1167, 0.9197, 0.08029, 0.8833, 0.05045, 0.8418, 0.02827, 0.7968, 0.01461, 0.75, 0.01, 0.7032, 0.01461, 0.6582, 0.02827, 0.6167, 0.05045, 0.5803, 0.08029, 0.5504, 0.1167, 0.5283, 0.1582, 0.5146, 0.2032, 0.51, 0.25, 0.5146, 0.2968, 0.5283, 0.3418, 0.5504, 0.3833, 0.5803, 0.4197, 0.6167, 0.4496, 0.6582, 0.4717, 0.7032, 0.4854, 0.0, 0.0, 0.0, 0.0, 0.0, 0.0, 0.0, 0.0, 0.0, 0.0, 0.0, 0.0, 0.0, 0.0, 0.0, 0.0, 0.0, 0.0, 0.0, 0.0, 0.0, 0.0, 0.0, 0.0, 0.0, 0.0, 0.0, 0.0, 0.0, 0.0, 0.0, 0.0, 0.0, 0.0, 0.0, 0.0, 0.0, 0.0, 0.0, 0.0, 0.0, 0.0, 0.0, 0.0, 0.0, 0.0, 0.0, 0.0, 0.0, 0.0, 0.0, 0.0, 0.0, 0.0, 0.0, 0.0, 0.0, 0.0, 0.0, 0.0, 0.0, 0.0, 0.0, 0.0, 0.0, 0.0, 0.0, 0.0, 0.0, 0.0, 0.0, 0.0, 0.0, 0.0, 0.0, 0.0, 0.0, 0.0, 0.0, 0.0, 0.0, 0.0, 0.0, 0.0, 0.0, 0.0, 0.0, 0.0, 0.0, 0.0, 0.0, 0.0, 0.0, 0.0, 0.0, 0.0, 0.0, 0.0, 0.0, 0.0, 0.0, 0.0, 0.0, 0.0, 0.0, 0.0, 0.0, 0.0, 0.0, 0.0, 0.0, 0.0, 0.0, 0.0, 0.0, 0.0, 0.0, 0.0, 0.0, 0.0, 0.0, 0.0, 0.0, 0.0, 0.0, 0.0, 0.0, 0.0, 0.0, 0.0, 0.0, 0.0, 0.0, 0.0, 0.0, 0.0, 0.0, 0.0, 0.0, 0.0, 0.0, 0.0, 0.0, 0.0, 0.0, 0.0, 0.0, 0.0, 0.0, 0.0, 0.0, 0.0, 0.0, 0.0, 0.0, 0.0, 0.0, 0.0, 0.0, 0.0, 0.0, 0.0, 0.0, 0.0, 0.0, 0.0, 0.0, 0.0, 0.0, 0.0, 0.0, 0.0, 0.0, 0.0, 0.0, 0.0, 0.0, 0.0, 0.0, 0.0, 0.0, 0.0, 0.0, 0.0, 0.0, 0.0, 0.0, 0.0, 0.0, 0.0, 0.0, 0.0, 0.0, 0.0, 0.0, 0.0, 0.0, 0.0, 0.0, 0.0, 0.0, 0.0, 0.0, 0.0, 0.0, 0.0, 0.0, 0.0, 0.0, 0.0, 0.0, 0.0, 0.0, 0.0, 0.0, 0.0, 0.0, 0.0, 0.0, 0.0, 0.0, 0.0, 0.0, 0.0, 0.0, 0.0, 0.0, 0.0, 0.0, 0.0, 0.0, 0.0, 0.0, 0.0, 0.0, 0.0, 0.0, 0.0, 0.0, 0.0, 0.0, 0.0, 0.0, 0.0, 0.0, 0.0, 0.0, 0.0, 0.0, 0.0, 0.0, 0.0, 0.0, 0.0, 0.0, 0.0, 0.0, 0.0, 0.0, 0.0, 0.0, 0.0, 0.0, 0.0, 0.0, 0.0, 0.0, 0.0, 0.0, 0.0, 0.0, 0.0, 0.0, 0.0, 0.0, 0.0, 0.0, 0.0, 0.0, 0.0, 0.0, 0.0, 0.0, 0.0, 0.0, 0.0, 0.0, 0.0, 0.0, 0.0, 0.0, 0.0, 0.0, 0.0, 0.0, 0.0, 0.0, 0.0, 0.0, 0.0, 0.0, 0.0, 0.0, 0.0, 0.0, 0.0, 0.0, 0.0, 0.0, 0.0, 0.0, 0.0, 0.0, 0.0, 0.0, 0.0, 0.0, 0.0, 0.0, 0.0, 0.0, 0.0, 0.0, 0.0, 0.0, 0.0, 0.0, 0.0, 0.0, 0.0, 0.0, 0.0, 0.0, 0.0, 0.0, 0.0, 0.0, 0.0, 0.0, 0.0, 0.0, 0.0, 0.0, 0.0, 0.0, 0.0, 0.0, 0.0, 0.0, 0.0, 0.0, 0.0, 0.0, 0.0, 0.0, 0.0, 0.0, 0.0, 0.0, 0.0, 0.0, 0.0, 0.0, 0.0, 0.0, 0.0, 0.0, 0.0, 0.0, 0.0, 0.0, 0.0, 0.0, 0.0, 0.0, 0.0, 0.0, 0.0, 0.0, 0.0, 0.0, 0.0, 0.0, 0.0, 0.0, 0.0, 0.0, 0.0, 0.0, 0.0, 0.0, 0.0, 0.0, 0.0, 0.0, 0.0, 0.0, 0.0, 0.0, 0.0, 0.0, 0.0, 0.0, 0.0, 0.0, 0.0, 0.0, 0.0, 0.0, 0.0, 0.0, 0.0, 0.0, 0.0, 0.0, 0.0, 0.0, 0.0, 0.0, 0.0, 0.0, 0.0, 0.0, 0.0, 0.0, 0.0, 0.0, 0.0, 0.0, 0.0, 0.0, 0.0, 0.0, 0.0, 0.0, 0.0, 0.0, 0.0, 0.0, 0.0, 0.0, 0.0, 0.0, 0.0, 0.0, 0.0, 0.0, 0.0, 0.0, 0.0, 0.0, 0.0, 0.0, 0.0, 0.0, 0.0, 0.0, 0.0, 0.0, 0.0, 0.0, 0.0, 0.0, 0.0, 0.0, 0.0, 0.0, 0.0, 0.0, 0.0, 0.0, 0.0, 0.0, 0.0, 0.0, 0.0, 0.0, 0.0, 0.0, 0.0, 0.0, 0.0, 0.0, 0.0, 0.0, 0.0, 0.0, 0.0, 0.0, 0.0, 0.0, 0.0, 0.0, 0.0, 0.0, 0.0, 0.0, 0.0, 0.0, 0.0, 0.0, 0.0, 0.0, 0.0, 0.0, 0.0, 0.0, 0.0, 0.0, 0.0, 0.0, 0.0, 0.0, 0.0, 0.0, 0.0, 0.0, 0.0, 0.0, 0.0, 0.0, 0.0, 0.0, 0.0, 0.0, 0.0, 0.0, 0.0, 0.0, 0.0, 0.0, 0.0, 0.0, 0.0, 0.0, 0.0, 0.0, 0.0, 0.0, 0.0, 0.0, 0.0, 0.0, 0.0, 0.0, 0.0, 0.0, 0.0, 0.0, 0.0, 0.0, 0.0, 0.0, 0.0, 0.0, 0.0, 0.0, 0.0, 0.0, 0.0, 0.0, 0.0, 0.0, 0.0, 0.0, 0.0, 0.0, 0.0, 0.0, 0.0, 0.0, 0.0, 0.0, 0.0, 0.0, 0.0, 0.0, 0.0, 0.0, 0.0, 0.0, 0.0, 0.0, 0.0, 0.0, 0.0, 0.0, 0.0, 0.0, 0.0, 0.0, 0.0, 0.0, 0.0, 0.0, 0.0, 0.0, 0.0, 0.0, 0.0, 0.0, 0.0, 0.0, 0.0, 0.0, 0.0, 0.0, 0.0, 0.0, 0.0, 0.0, 0.0, 0.0, 0.0, 0.0, 0.0, 0.0, 0.0, 0.0, 0.0, 0.0, 0.0, 0.0, 0.0, 0.0, 0.0, 0.0, 0.0, 0.0, 0.0, 0.0, 0.0, 0.0, 0.0, 0.0, 0.0, 0.0, 0.0, 0.0, 0.0, 0.0, 0.0, 0.0, 0.0, 0.0, 0.0, 0.0, 0.0, 0.0, 0.0, 0.0, 0.0, 0.0, 0.0, 0.0, 0.0, 0.0, 0.0, 0.0, 0.0, 0.0, 0.0, 0.0, 0.0, 0.0, 0.0, 0.0, 0.0, 0.0, 0.0, 0.0, 0.0, 0.0, 0.0, 0.0, 0.0, 0.0, 0.0, 0.0, 0.0, 0.0, 0.0, 0.0, 0.0, 0.0, 0.0, 0.0, 0.0, 0.0, 0.0, 0.0, 0.0, 0.0, 0.0, 0.0, 0.0, 0.0, 0.0, 0.0, 0.0, 0.0, 0.0, 0.0, 0.0, 0.0, 0.0, 0.0, 0.0, 0.0, 0.0, 0.0, 0.0, 0.0, 0.0, 0.0, 0.0, 0.0, 0.0, 0.0, 0.0, 0.0, 0.0, 0.0, 0.0, 0.0, 0.0, 0.0, 0.0, 0.0, 0.0, 0.0, 0.0, 0.0, 0.0, 0.0, 0.0, 0.0, 0.0, 0.0, 0.0, 0.0, 0.0, 0.0, 0.0, 0.0, 0.0, 0.0, 0.0, 0.0, 0.0, 0.0, 0.0, 0.0, 0.0, 0.0, 0.0, 0.0, 0.0, 0.0, 0.0, 0.0, 0.0, 0.0, 0.0, 0.0, 0.0, 0.0, 0.0, 0.0, 0.0, 0.0, 0.0, 0.0, 0.0, 0.0, 0.0, 0.0, 0.0, 0.0, 0.0, 0.0, 0.0, 0.0, 0.0, 0.0, 0.0, 0.0, 0.0, 0.0, 0.0, 0.0, 0.0, 0.0, 0.0, 0.0, 0.0, 0.0, 0.0, 0.0, 0.0, 0.0, 0.0, 0.0, 0.0, 0.0, 0.0, 0.0, 0.0, 0.0, 0.0, 0.0, 0.0, 0.0, 0.0, 0.0, 0.0, 0.0, 0.0, 0.0, 0.0, 0.0, 0.0, 0.0, 0.0, 0.0, 0.0, 0.0, 0.0, 0.0, 0.0, 0.0, 0.0, 0.0, 0.0, 0.0, 0.0, 0.0, 0.0, 0.0, 0.0, 0.0, 0.0, 0.0, 0.0, 0.0, 0.0, 0.0, 0.0, 0.0, 0.0, 0.0, 0.0, 0.0, 0.0, 0.0, 0.0, 0.0, 0.0, 0.0, 0.0, 0.0, 0.0, 0.0, 0.0, 0.0, 0.0, 0.0, 0.0, 0.0, 0.0, 0.0, 0.0, 0.0, 0.0, 0.0, 0.0, 0.0, 0.0, 0.0, 0.0, 0.0, 0.0, 0.0, 0.0, 0.0, 0.0, 0.0, 0.0, 0.0, 0.0, 0.0, 0.0, 0.0, 0.0, 0.0, 0.0, 1.0, 0.5, 1.0, 1.0, 0.9688, 1.0, 0.9688, 0.5, 0.9688, 0.5, 0.9688, 1.0, 0.9375, 1.0, 0.9375, 0.5, 0.9375, 0.5, 0.9375, 1.0, 0.9062, 1.0, 0.9062, 0.5, 0.9062, 0.5, 0.9062, 1.0, 0.875, 1.0, 0.875, 0.5, 0.875, 0.5, 0.875, 1.0, 0.8438, 1.0, 0.8438, 0.5, 0.8438, 0.5, 0.8438, 1.0, 0.8125, 1.0, 0.8125, 0.5, 0.8125, 0.5, 0.8125, 1.0, 0.7812, 1.0, 0.7812, 0.5, 0.7812, 0.5, 0.7812, 1.0, 0.75, 1.0, 0.75, 0.5, 0.75, 0.5, 0.75, 1.0, 0.7188, 1.0, 0.7188, 0.5, 0.7188, 0.5, 0.7188, 1.0, 0.6875, 1.0, 0.6875, 0.5, 0.6875, 0.5, 0.6875, 1.0, 0.6562, 1.0, 0.6562, 0.5, 0.6562, 0.5, 0.6562, 1.0, 0.625, 1.0, 0.625, 0.5, 0.625, 0.5, 0.625, 1.0, 0.5938, 1.0, 0.5938, 0.5, 0.5938, 0.5, 0.5938, 1.0, 0.5625, 1.0, 0.5625, 0.5, 0.5625, 0.5, 0.5625, 1.0, 0.5312, 1.0, 0.5312, 0.5, 0.5312, 0.5, 0.5312, 1.0, 0.5, 1.0, 0.5, 0.5, 0.5, 0.5, 0.5, 1.0, 0.4688, 1.0, 0.4688, 0.5, 0.4688, 0.5, 0.4688, 1.0, 0.4375, 1.0, 0.4375, 0.5, 0.4375, 0.5, 0.4375, 1.0, 0.4062, 1.0, 0.4062, 0.5, 0.4062, 0.5, 0.4062, 1.0, 0.375, 1.0, 0.375, 0.5, 0.375, 0.5, 0.375, 1.0, 0.3438, 1.0, 0.3438, 0.5, 0.3438, 0.5, 0.3438, 1.0, 0.3125, 1.0, 0.3125, 0.5, 0.3125, 0.5, 0.3125, 1.0, 0.2812, 1.0, 0.2812, 0.5, 0.2812, 0.5, 0.2812, 1.0, 0.25, 1.0, 0.25, 0.5, 0.25, 0.5, 0.25, 1.0, 0.2188, 1.0, 0.2188, 0.5, 0.2188, 0.5, 0.2188, 1.0, 0.1875, 1.0, 0.1875, 0.5, 0.1875, 0.5, 0.1875, 1.0, 0.1562, 1.0, 0.1562, 0.5, 0.1562, 0.5, 0.1562, 1.0, 0.125, 1.0, 0.125, 0.5, 0.125, 0.5, 0.125, 1.0, 0.09375, 1.0, 0.09375, 0.5, 0.09375, 0.5, 0.09375, 1.0, 0.0625, 1.0, 0.0625, 0.5, 0.2968, 0.4854, 0.25, 0.49, 0.2032, 0.4854, 0.1582, 0.4717, 0.1167, 0.4496, 0.08029, 0.4197, 0.05045, 0.3833, 0.02827, 0.3418, 0.01461, 0.2968, 0.01, 0.25, 0.01461, 0.2032, 0.02827, 0.1582, 0.05045, 0.1167, 0.08029, 0.08029, 0.1167, 0.05045, 0.1582, 0.02827, 0.2032, 0.01461, 0.25, 0.01, 0.2968, 0.01461, 0.3418, 0.02827, 0.3833, 0.05045, 0.4197, 0.08029, 0.4496, 0.1167, 0.4717, 0.1582, 0.4854, 0.2032, 0.49, 0.25, 0.4854, 0.2968, 0.4717, 0.3418, 0.4496, 0.3833, 0.4197, 0.4197, 0.3833, 0.4496, 0.3418, 0.4717, 0.0625, 0.5, 0.0625, 1.0, 0.03125, 1.0, 0.03125, 0.5, 0.03125, 0.5, 0.03125, 1.0, 0.0, 1.0, 0.0, 0.5, 0.75, 0.49, 0.7968, 0.4854, 0.8418, 0.4717, 0.8833, 0.4496, 0.9197, 0.4197, 0.9496, 0.3833, 0.9717, 0.3418, 0.9854, 0.2968, 0.99, 0.25, 0.9854, 0.2032, 0.9717, 0.1582, 0.9496, 0.1167, 0.9197, 0.08029, 0.8833, 0.05045, 0.8418, 0.02827, 0.7968, 0.01461, 0.75, 0.01, 0.7032, 0.01461, 0.6582, 0.02827, 0.6167, 0.05045, 0.5803, 0.08029, 0.5504, 0.1167, 0.5283, 0.1582, 0.5146, 0.2032, 0.51, 0.25, 0.5146, 0.2968, 0.5283, 0.3418, 0.5504, 0.3833, 0.5803, 0.4197, 0.6167, 0.4496, 0.6582, 0.4717, 0.7032, 0.4854, 0.4685, 0.8414, 0.5, 0.8417, 0.4997, 0.8739, 0.4695, 0.8744, 0.5, 0.8417, 0.5314, 0.8413, 0.5296, 0.8735, 0.4997, 0.8739, 0.4695, 0.8744, 0.4997, 0.8739, 0.4991, 0.9045, 0.4684, 0.9063, 0.4997, 0.8739, 0.5296, 0.8735, 0.5287, 0.9036, 0.4991, 0.9045, 0.4313, 0.8062, 0.4664, 0.8091, 0.4685, 0.8414, 0.4406, 0.8409, 0.4664, 0.8091, 0.5, 0.8097, 0.5, 0.8417, 0.4685, 0.8414, 0.5, 0.8097, 0.5336, 0.8091, 0.5314, 0.8413, 0.5, 0.8417, 0.5336, 0.8091, 0.5688, 0.8062, 0.5593, 0.8407, 0.5314, 0.8413, 0.5314, 0.8413, 0.5593, 0.8407, 0.5562, 0.8733, 0.5296, 0.8735, 0.5296, 0.8735, 0.5562, 0.8733, 0.5549, 0.9032, 0.5287, 0.9036, 0.5287, 0.9036, 0.5549, 0.9032, 0.5542, 0.9292, 0.5283, 0.9299, 0.4991, 0.9045, 0.5287, 0.9036, 0.5283, 0.9299, 0.4985, 0.9312, 0.4684, 0.9063, 0.4991, 0.9045, 0.4985, 0.9312, 0.4662, 0.9343, 0.4406, 0.9085, 0.4684, 0.9063, 0.4662, 0.9343, 0.4313, 0.9438, 0.4425, 0.8748, 0.4695, 0.8744, 0.4684, 0.9063, 0.4406, 0.9085, 0.4406, 0.8409, 0.4685, 0.8414, 0.4695, 0.8744, 0.4425, 0.8748, 0.4665, 0.5915, 0.5, 0.5918, 0.5, 0.625, 0.4668, 0.625, 0.5, 0.5918, 0.5335, 0.5915, 0.5332, 0.625, 0.5, 0.625, 0.4668, 0.625, 0.5, 0.625, 0.5, 0.6582, 0.4665, 0.6585, 0.5, 0.625, 0.5332, 0.625, 0.5335, 0.6585, 0.5, 0.6582, 0.4313, 0.5562, 0.4659, 0.5591, 0.4665, 0.5915, 0.4341, 0.5909, 0.4659, 0.5591, 0.5, 0.5597, 0.5, 0.5918, 0.4665, 0.5915, 0.5, 0.5597, 0.5341, 0.5591, 0.5335, 0.5915, 0.5, 0.5918, 0.5341, 0.5591, 0.5688, 0.5563, 0.5659, 0.5909, 0.5335, 0.5915, 0.5335, 0.5915, 0.5659, 0.5909, 0.5653, 0.625, 0.5332, 0.625, 0.5332, 0.625, 0.5653, 0.625, 0.5659, 0.6591, 0.5335, 0.6585, 0.5335, 0.6585, 0.5659, 0.6591, 0.5688, 0.6938, 0.5341, 0.6909, 0.5, 0.6582, 0.5335, 0.6585, 0.5341, 0.6909, 0.5, 0.6903, 0.4665, 0.6585, 0.5, 0.6582, 0.5, 0.6903, 0.4659, 0.6909, 0.4341, 0.6591, 0.4665, 0.6585, 0.4659, 0.6909, 0.4313, 0.6938, 0.4347, 0.625, 0.4668, 0.625, 0.4665, 0.6585, 0.4341, 0.6591, 0.4341, 0.5909, 0.4665, 0.5915, 0.4668, 0.625, 0.4347, 0.625, 0.7165, 0.5906, 0.7502, 0.5906, 0.7503, 0.625, 0.7169, 0.625, 0.7502, 0.5906, 0.7844, 0.5906, 0.7844, 0.625, 0.7503, 0.625, 0.7169, 0.625, 0.7503, 0.625, 0.7502, 0.6594, 0.7165, 0.6594, 0.7503, 0.625, 0.7844, 0.625, 0.7844, 0.6594, 0.7502, 0.6594, 0.6812, 0.5562, 0.7156, 0.5563, 0.7165, 0.5906, 0.6841, 0.5906, 0.7156, 0.5563, 0.75, 0.5563, 0.7502, 0.5906, 0.7165, 0.5906, 0.75, 0.5563, 0.7844, 0.5563, 0.7844, 0.5906, 0.7502, 0.5906, 0.7844, 0.5563, 0.8188, 0.5563, 0.8188, 0.5906, 0.7844, 0.5906, 0.7844, 0.5906, 0.8188, 0.5906, 0.8188, 0.625, 0.7844, 0.625, 0.7844, 0.625, 0.8188, 0.625, 0.8188, 0.6594, 0.7844, 0.6594, 0.7844, 0.6594, 0.8188, 0.6594, 0.8188, 0.6938, 0.7844, 0.6938, 0.7502, 0.6594, 0.7844, 0.6594, 0.7844, 0.6938, 0.75, 0.6938, 0.7165, 0.6594, 0.7502, 0.6594, 0.75, 0.6938, 0.7156, 0.6938, 0.6841, 0.6594, 0.7165, 0.6594, 0.7156, 0.6938, 0.6812, 0.6938, 0.6847, 0.625, 0.7169, 0.625, 0.7165, 0.6594, 0.6841, 0.6594, 0.6841, 0.5906, 0.7165, 0.5906, 0.7169, 0.625, 0.6847, 0.625, 0.4655, 0.0906, 0.4992, 0.09058, 0.4989, 0.1247, 0.4655, 0.1248, 0.4992, 0.09058, 0.5314, 0.09059, 0.5303, 0.1248, 0.4989, 0.1247, 0.4655, 0.1248, 0.4989, 0.1247, 0.4992, 0.1581, 0.4655, 0.1585, 0.4989, 0.1247, 0.5303, 0.1248, 0.5314, 0.1584, 0.4992, 0.1581, 0.4313, 0.05625, 0.4656, 0.05625, 0.4655, 0.0906, 0.4313, 0.09063, 0.4656, 0.05625, 0.5, 0.05625, 0.4992, 0.09058, 0.4655, 0.0906, 0.5, 0.05625, 0.5344, 0.05625, 0.5314, 0.09059, 0.4992, 0.09058, 0.5344, 0.05625, 0.5688, 0.05625, 0.5594, 0.09061, 0.5314, 0.09059, 0.5314, 0.09059, 0.5594, 0.09061, 0.5575, 0.1249, 0.5303, 0.1248, 0.5303, 0.1248, 0.5575, 0.1249, 0.5594, 0.1591, 0.5314, 0.1584, 0.5314, 0.1584, 0.5594, 0.1591, 0.5688, 0.1937, 0.5335, 0.1909, 0.4992, 0.1581, 0.5314, 0.1584, 0.5335, 0.1909, 0.4997, 0.1903, 0.4655, 0.1585, 0.4992, 0.1581, 0.4997, 0.1903, 0.4656, 0.1909, 0.4313, 0.1594, 0.4655, 0.1585, 0.4656, 0.1909, 0.4313, 0.1937, 0.4313, 0.125, 0.4655, 0.1248, 0.4655, 0.1585, 0.4313, 0.1594, 0.4313, 0.09063, 0.4655, 0.0906, 0.4655, 0.1248, 0.4313, 0.125, 0.4655, 0.3415, 0.4992, 0.3418, 0.4989, 0.375, 0.4655, 0.375, 0.4992, 0.3418, 0.5314, 0.3415, 0.5303, 0.375, 0.4989, 0.375, 0.4655, 0.375, 0.4989, 0.375, 0.4992, 0.4082, 0.4655, 0.4085, 0.4989, 0.375, 0.5303, 0.375, 0.5314, 0.4085, 0.4992, 0.4082, 0.4313, 0.3063, 0.4656, 0.3091, 0.4655, 0.3415, 0.4313, 0.3406, 0.4656, 0.3091, 0.4997, 0.3097, 0.4992, 0.3418, 0.4655, 0.3415, 0.4997, 0.3097, 0.5335, 0.3091, 0.5314, 0.3415, 0.4992, 0.3418, 0.5335, 0.3091, 0.5688, 0.3062, 0.5594, 0.3409, 0.5314, 0.3415, 0.5314, 0.3415, 0.5594, 0.3409, 0.5575, 0.375, 0.5303, 0.375, 0.5303, 0.375, 0.5575, 0.375, 0.5594, 0.4091, 0.5314, 0.4085, 0.5314, 0.4085, 0.5594, 0.4091, 0.5688, 0.4437, 0.5335, 0.4409, 0.4992, 0.4082, 0.5314, 0.4085, 0.5335, 0.4409, 0.4997, 0.4403, 0.4655, 0.4085, 0.4992, 0.4082, 0.4997, 0.4403, 0.4656, 0.4409, 0.4313, 0.4094, 0.4655, 0.4085, 0.4656, 0.4409, 0.4313, 0.4437, 0.4313, 0.375, 0.4655, 0.375, 0.4655, 0.4085, 0.4313, 0.4094, 0.4313, 0.3406, 0.4655, 0.3415, 0.4655, 0.375, 0.4313, 0.375, 0.3868, 0.9555, 0.3856, 0.9544, 0.3938, 0.9625, 0.3978, 0.9666, 0.3868, 0.9555, 0.3978, 0.9666, 0.3938, 0.9625, 0.3856, 0.9544, 0.4077, 0.9764, 0.3978, 0.9666, 0.3938, 0.9625, 0.3978, 0.9666, 0.375, 0.9438, 0.375, 0.9438, 0.3868, 0.9555, 0.3891, 0.9578, 0.375, 0.9438, 0.375, 0.9438, 0.3856, 0.9544, 0.3868, 0.9555, 0.3891, 0.9578, 0.3868, 0.9555, 0.3978, 0.9666, 0.4031, 0.9719, 0.375, 0.9438, 0.3891, 0.9578, 0.3868, 0.9555, 0.375, 0.9438, 0.3891, 0.9578, 0.4031, 0.9719, 0.3978, 0.9666, 0.3868, 0.9555, 0.375, 0.9438, 0.3868, 0.9555, 0.3856, 0.9544, 0.375, 0.9438, 0.4313, 1.0, 0.4172, 0.9859, 0.4077, 0.9764, 0.4172, 0.9859, 0.4172, 0.9859, 0.4031, 0.9719, 0.3978, 0.9666, 0.4077, 0.9764, 0.4172, 0.9859, 0.4077, 0.9764, 0.3978, 0.9666, 0.4031, 0.9719, 0.5735, 0.9485, 0.5885, 0.9482, 0.5846, 0.9596, 0.5732, 0.9635, 0.6003, 0.9518, 0.5902, 0.9652, 0.5846, 0.9596, 0.5885, 0.9482, 0.5768, 0.9753, 0.5732, 0.9635, 0.5846, 0.9596, 0.5902, 0.9652, 0.5542, 0.9292, 0.5751, 0.9285, 0.5735, 0.9485, 0.5535, 0.9501, 0.5751, 0.9285, 0.5922, 0.9291, 0.5885, 0.9482, 0.5735, 0.9485, 0.5535, 0.9501, 0.5735, 0.9485, 0.5732, 0.9635, 0.5541, 0.9672, 0.625, 0.9438, 0.6109, 0.9578, 0.6003, 0.9518, 0.6072, 0.9329, 0.6109, 0.9578, 0.5969, 0.9719, 0.5902, 0.9652, 0.6003, 0.9518, 0.6072, 0.9329, 0.6003, 0.9518, 0.5885, 0.9482, 0.5922, 0.9291, 0.5688, 1.0, 0.5579, 0.9822, 0.5768, 0.9753, 0.5828, 0.9859, 0.5579, 0.9822, 0.5541, 0.9672, 0.5732, 0.9635, 0.5768, 0.9753, 0.5828, 0.9859, 0.5768, 0.9753, 0.5902, 0.9652, 0.5969, 0.9719, 0.1765, 0.5515, 0.1615, 0.5518, 0.1654, 0.5404, 0.1768, 0.5365, 0.1497, 0.5482, 0.1598, 0.5348, 0.1654, 0.5404, 0.1615, 0.5518, 0.1732, 0.5247, 0.1768, 0.5365, 0.1654, 0.5404, 0.1598, 0.5348, 0.1958, 0.5708, 0.1749, 0.5715, 0.1765, 0.5515, 0.1965, 0.5499, 0.1749, 0.5715, 0.1578, 0.5709, 0.1615, 0.5518, 0.1765, 0.5515, 0.1965, 0.5499, 0.1765, 0.5515, 0.1768, 0.5365, 0.1959, 0.5328, 0.125, 0.5562, 0.1391, 0.5422, 0.1497, 0.5482, 0.1428, 0.5671, 0.1391, 0.5422, 0.1531, 0.5281, 0.1598, 0.5348, 0.1497, 0.5482, 0.1428, 0.5671, 0.1497, 0.5482, 0.1615, 0.5518, 0.1578, 0.5709, 0.1813, 0.5, 0.1921, 0.5178, 0.1732, 0.5247, 0.1672, 0.5141, 0.1921, 0.5178, 0.1959, 0.5328, 0.1768, 0.5365, 0.1732, 0.5247, 0.1672, 0.5141, 0.1732, 0.5247, 0.1598, 0.5348, 0.1531, 0.5281, 0.6132, 0.2945, 0.6144, 0.2956, 0.6063, 0.2875, 0.6022, 0.2834, 0.6132, 0.2945, 0.6022, 0.2834, 0.6063, 0.2875, 0.6144, 0.2956, 0.5923, 0.2736, 0.6022, 0.2834, 0.6063, 0.2875, 0.6022, 0.2834, 0.625, 0.3063, 0.625, 0.3063, 0.6132, 0.2945, 0.6109, 0.2922, 0.625, 0.3063, 0.625, 0.3063, 0.6144, 0.2956, 0.6132, 0.2945, 0.6109, 0.2922, 0.6132, 0.2945, 0.6022, 0.2834, 0.5969, 0.2781, 0.625, 0.3063, 0.6109, 0.2922, 0.6132, 0.2945, 0.625, 0.3063, 0.6109, 0.2922, 0.5969, 0.2781, 0.6022, 0.2834, 0.6132, 0.2945, 0.625, 0.3063, 0.6132, 0.2945, 0.6144, 0.2956, 0.625, 0.3063, 0.5688, 0.25, 0.5828, 0.2641, 0.5923, 0.2736, 0.5828, 0.2641, 0.5828, 0.2641, 0.5969, 0.2781, 0.6022, 0.2834, 0.5923, 0.2736, 0.5828, 0.2641, 0.5923, 0.2736, 0.6022, 0.2834, 0.5969, 0.2781, 0.3305, 0.7055, 0.3416, 0.7044, 0.3375, 0.7125, 0.3294, 0.7166, 0.3514, 0.7055, 0.3416, 0.7166, 0.3375, 0.7125, 0.3416, 0.7044, 0.3305, 0.7264, 0.3294, 0.7166, 0.3375, 0.7125, 0.3416, 0.7166, 0.3188, 0.6938, 0.3328, 0.6938, 0.3305, 0.7055, 0.3187, 0.7078, 0.3328, 0.6938, 0.3469, 0.6938, 0.3416, 0.7044, 0.3305, 0.7055, 0.3187, 0.7078, 0.3305, 0.7055, 0.3294, 0.7166, 0.3187, 0.7219, 0.375, 0.6938, 0.3609, 0.7078, 0.3514, 0.7055, 0.3609, 0.6938, 0.3609, 0.7078, 0.3469, 0.7219, 0.3416, 0.7166, 0.3514, 0.7055, 0.3609, 0.6938, 0.3514, 0.7055, 0.3416, 0.7044, 0.3469, 0.6938, 0.3187, 0.75, 0.3187, 0.7359, 0.3305, 0.7264, 0.3328, 0.7359, 0.3187, 0.7359, 0.3187, 0.7219, 0.3294, 0.7166, 0.3305, 0.7264, 0.3328, 0.7359, 0.3305, 0.7264, 0.3416, 0.7166, 0.3469, 0.7219, 0.6132, 0.7945, 0.6144, 0.7956, 0.6063, 0.7875, 0.6022, 0.7834, 0.6132, 0.7945, 0.6022, 0.7834, 0.6063, 0.7875, 0.6144, 0.7956, 0.5923, 0.7736, 0.6022, 0.7834, 0.6063, 0.7875, 0.6022, 0.7834, 0.625, 0.8063, 0.625, 0.8062, 0.6132, 0.7945, 0.6109, 0.7922, 0.625, 0.8062, 0.625, 0.8062, 0.6144, 0.7956, 0.6132, 0.7945, 0.6109, 0.7922, 0.6132, 0.7945, 0.6022, 0.7834, 0.5969, 0.7781, 0.625, 0.8063, 0.6109, 0.7922, 0.6132, 0.7945, 0.625, 0.8062, 0.6109, 0.7922, 0.5969, 0.7781, 0.6022, 0.7834, 0.6132, 0.7945, 0.625, 0.8062, 0.6132, 0.7945, 0.6144, 0.7956, 0.625, 0.8062, 0.5688, 0.75, 0.5828, 0.7641, 0.5923, 0.7736, 0.5828, 0.7641, 0.5828, 0.7641, 0.5969, 0.7781, 0.6022, 0.7834, 0.5923, 0.7736, 0.5828, 0.7641, 0.5923, 0.7736, 0.6022, 0.7834, 0.5969, 0.7781, 0.327, 0.5452, 0.3243, 0.5345, 0.3354, 0.5379, 0.3405, 0.5458, 0.327, 0.5244, 0.3405, 0.5336, 0.3354, 0.5379, 0.3243, 0.5345, 0.3512, 0.5445, 0.3405, 0.5458, 0.3354, 0.5379, 0.3405, 0.5336, 0.3187, 0.5563, 0.308, 0.5446, 0.327, 0.5452, 0.3328, 0.5563, 0.308, 0.5446, 0.3054, 0.5313, 0.3243, 0.5345, 0.327, 0.5452, 0.3328, 0.5563, 0.327, 0.5452, 0.3405, 0.5458, 0.3469, 0.5563, 0.3187, 0.5, 0.3328, 0.5141, 0.327, 0.5244, 0.308, 0.5176, 0.3328, 0.5141, 0.3469, 0.5281, 0.3405, 0.5336, 0.327, 0.5244, 0.308, 0.5176, 0.327, 0.5244, 0.3243, 0.5345, 0.3054, 0.5313, 0.375, 0.5563, 0.3609, 0.5563, 0.3512, 0.5445, 0.3609, 0.5422, 0.3609, 0.5563, 0.3469, 0.5563, 0.3405, 0.5458, 0.3512, 0.5445, 0.3609, 0.5422, 0.3512, 0.5445, 0.3405, 0.5336, 0.3469, 0.5281, 0.6132, 0.5445, 0.6144, 0.5456, 0.6063, 0.5375, 0.6022, 0.5334, 0.6132, 0.5445, 0.6022, 0.5334, 0.6063, 0.5375, 0.6144, 0.5456, 0.5923, 0.5236, 0.6022, 0.5334, 0.6063, 0.5375, 0.6022, 0.5334, 0.625, 0.5563, 0.625, 0.5563, 0.6132, 0.5445, 0.6109, 0.5422, 0.625, 0.5563, 0.625, 0.5563, 0.6144, 0.5456, 0.6132, 0.5445, 0.6109, 0.5422, 0.6132, 0.5445, 0.6022, 0.5334, 0.5969, 0.5281, 0.625, 0.5563, 0.6109, 0.5422, 0.6132, 0.5445, 0.625, 0.5563, 0.6109, 0.5422, 0.5969, 0.5281, 0.6022, 0.5334, 0.6132, 0.5445, 0.625, 0.5563, 0.6132, 0.5445, 0.6144, 0.5456, 0.625, 0.5563, 0.5688, 0.5, 0.5828, 0.5141, 0.5923, 0.5236, 0.5828, 0.5141, 0.5828, 0.5141, 0.5969, 0.5281, 0.6022, 0.5334, 0.5923, 0.5236, 0.5828, 0.5141, 0.5923, 0.5236, 0.6022, 0.5334, 0.5969, 0.5281, 0.1736, 0.597, 0.1723, 0.6269, 0.1548, 0.6267, 0.1558, 0.5965, 0.1723, 0.6269, 0.1703, 0.6596, 0.154, 0.6596, 0.1548, 0.6267, 0.1558, 0.5965, 0.1548, 0.6267, 0.1394, 0.626, 0.1401, 0.5943, 0.1548, 0.6267, 0.154, 0.6596, 0.1392, 0.6595, 0.1394, 0.626, 0.1958, 0.5708, 0.1951, 0.5968, 0.1736, 0.597, 0.1749, 0.5715, 0.1951, 0.5968, 0.1938, 0.6268, 0.1723, 0.6269, 0.1736, 0.597, 0.1938, 0.6268, 0.1907, 0.6596, 0.1703, 0.6596, 0.1723, 0.6269, 0.1907, 0.6596, 0.1813, 0.6938, 0.1672, 0.6938, 0.1703, 0.6596, 0.1703, 0.6596, 0.1672, 0.6938, 0.1531, 0.6938, 0.154, 0.6596, 0.154, 0.6596, 0.1531, 0.6938, 0.1391, 0.6938, 0.1392, 0.6595, 0.1392, 0.6595, 0.1391, 0.6938, 0.125, 0.6938, 0.125, 0.6594, 0.1394, 0.626, 0.1392, 0.6595, 0.125, 0.6594, 0.125, 0.625, 0.1401, 0.5943, 0.1394, 0.626, 0.125, 0.625, 0.125, 0.5906, 0.1428, 0.5671, 0.1401, 0.5943, 0.125, 0.5906, 0.125, 0.5562, 0.1578, 0.5709, 0.1558, 0.5965, 0.1401, 0.5943, 0.1428, 0.5671, 0.1749, 0.5715, 0.1736, 0.597, 0.1558, 0.5965, 0.1578, 0.5709, 0.4655, 0.9547, 0.4981, 0.9527, 0.4983, 0.9702, 0.4654, 0.971, 0.4981, 0.9527, 0.528, 0.9514, 0.5285, 0.9692, 0.4983, 0.9702, 0.4654, 0.971, 0.4983, 0.9702, 0.499, 0.9856, 0.4655, 0.9858, 0.4983, 0.9702, 0.5285, 0.9692, 0.5307, 0.9849, 0.499, 0.9856, 0.4313, 0.9438, 0.4662, 0.9343, 0.4655, 0.9547, 0.4313, 0.9578, 0.4662, 0.9343, 0.4985, 0.9312, 0.4981, 0.9527, 0.4655, 0.9547, 0.4985, 0.9312, 0.5283, 0.9299, 0.528, 0.9514, 0.4981, 0.9527, 0.5283, 0.9299, 0.5542, 0.9292, 0.5535, 0.9501, 0.528, 0.9514, 0.528, 0.9514, 0.5535, 0.9501, 0.5541, 0.9672, 0.5285, 0.9692, 0.5285, 0.9692, 0.5541, 0.9672, 0.5579, 0.9822, 0.5307, 0.9849, 0.5307, 0.9849, 0.5579, 0.9822, 0.5688, 1.0, 0.5344, 1.0, 0.499, 0.9856, 0.5307, 0.9849, 0.5344, 1.0, 0.5, 1.0, 0.4655, 0.9858, 0.499, 0.9856, 0.5, 1.0, 0.4656, 1.0, 0.4313, 0.9859, 0.4655, 0.9858, 0.4656, 1.0, 0.4313, 1.0, 0.4313, 0.9719, 0.4654, 0.971, 0.4655, 0.9858, 0.4313, 0.9859, 0.4313, 0.9578, 0.4655, 0.9547, 0.4654, 0.971, 0.4313, 0.9719, 0.6108, 0.09063, 0.6108, 0.125, 0.5957, 0.125, 0.5961, 0.09063, 0.6108, 0.125, 0.6108, 0.1594, 0.5961, 0.1594, 0.5957, 0.125, 0.5961, 0.09063, 0.5957, 0.125, 0.5787, 0.125, 0.5799, 0.09062, 0.5957, 0.125, 0.5961, 0.1594, 0.5799, 0.1594, 0.5787, 0.125, 0.625, 0.05625, 0.625, 0.09063, 0.6108, 0.09063, 0.6109, 0.05625, 0.625, 0.09063, 0.625, 0.125, 0.6108, 0.125, 0.6108, 0.09063, 0.625, 0.125, 0.625, 0.1594, 0.6108, 0.1594, 0.6108, 0.125, 0.625, 0.1594, 0.625, 0.1938, 0.6109, 0.1938, 0.6108, 0.1594, 0.6108, 0.1594, 0.6109, 0.1938, 0.5969, 0.1938, 0.5961, 0.1594, 0.5961, 0.1594, 0.5969, 0.1938, 0.5828, 0.1938, 0.5799, 0.1594, 0.5799, 0.1594, 0.5828, 0.1938, 0.5688, 0.1937, 0.5594, 0.1591, 0.5787, 0.125, 0.5799, 0.1594, 0.5594, 0.1591, 0.5575, 0.1249, 0.5799, 0.09062, 0.5787, 0.125, 0.5575, 0.1249, 0.5594, 0.09061, 0.5828, 0.05625, 0.5799, 0.09062, 0.5594, 0.09061, 0.5688, 0.05625, 0.5969, 0.05625, 0.5961, 0.09063, 0.5799, 0.09062, 0.5828, 0.05625, 0.6109, 0.05625, 0.6108, 0.09063, 0.5961, 0.09063, 0.5969, 0.05625, 0.5343, 0.279, 0.5, 0.2793, 0.5, 0.25, 0.5344, 0.25, 0.5, 0.2793, 0.4656, 0.279, 0.4656, 0.25, 0.5, 0.25, 0.5344, 0.25, 0.5, 0.25, 0.5, 0.2207, 0.5343, 0.221, 0.5, 0.25, 0.4656, 0.25, 0.4656, 0.221, 0.5, 0.2207, 0.5688, 0.3062, 0.5335, 0.3091, 0.5343, 0.279, 0.5688, 0.2781, 0.5335, 0.3091, 0.4997, 0.3097, 0.5, 0.2793, 0.5343, 0.279, 0.4997, 0.3097, 0.4656, 0.3091, 0.4656, 0.279, 0.5, 0.2793, 0.4656, 0.3091, 0.4313, 0.3063, 0.4313, 0.2781, 0.4656, 0.279, 0.4656, 0.279, 0.4313, 0.2781, 0.4313, 0.25, 0.4656, 0.25, 0.4656, 0.25, 0.4313, 0.25, 0.4313, 0.2219, 0.4656, 0.221, 0.4656, 0.221, 0.4313, 0.2219, 0.4313, 0.1937, 0.4656, 0.1909, 0.5, 0.2207, 0.4656, 0.221, 0.4656, 0.1909, 0.4997, 0.1903, 0.5343, 0.221, 0.5, 0.2207, 0.4997, 0.1903, 0.5335, 0.1909, 0.5688, 0.2219, 0.5343, 0.221, 0.5335, 0.1909, 0.5688, 0.1937, 0.5688, 0.25, 0.5344, 0.25, 0.5343, 0.221, 0.5688, 0.2219, 0.5688, 0.2781, 0.5343, 0.279, 0.5344, 0.25, 0.5688, 0.25, 0.281, 0.546, 0.2509, 0.5475, 0.2503, 0.5301, 0.2796, 0.53, 0.2509, 0.5475, 0.2219, 0.5486, 0.2213, 0.5308, 0.2503, 0.5301, 0.2796, 0.53, 0.2503, 0.5301, 0.25, 0.5146, 0.281, 0.515, 0.2503, 0.5301, 0.2213, 0.5308, 0.2192, 0.5151, 0.25, 0.5146, 0.3187, 0.5563, 0.2833, 0.5659, 0.281, 0.546, 0.308, 0.5446, 0.2833, 0.5659, 0.2514, 0.5689, 0.2509, 0.5475, 0.281, 0.546, 0.2514, 0.5689, 0.2217, 0.5701, 0.2219, 0.5486, 0.2509, 0.5475, 0.2217, 0.5701, 0.1958, 0.5708, 0.1965, 0.5499, 0.2219, 0.5486, 0.2219, 0.5486, 0.1965, 0.5499, 0.1959, 0.5328, 0.2213, 0.5308, 0.2213, 0.5308, 0.1959, 0.5328, 0.1921, 0.5178, 0.2192, 0.5151, 0.2192, 0.5151, 0.1921, 0.5178, 0.1813, 0.5, 0.2156, 0.5, 0.25, 0.5146, 0.2192, 0.5151, 0.2156, 0.5, 0.25, 0.5, 0.281, 0.515, 0.25, 0.5146, 0.25, 0.5, 0.2844, 0.5, 0.308, 0.5176, 0.281, 0.515, 0.2844, 0.5, 0.3187, 0.5, 0.3054, 0.5313, 0.2796, 0.53, 0.281, 0.515, 0.308, 0.5176, 0.308, 0.5446, 0.281, 0.546, 0.2796, 0.53, 0.3054, 0.5313, 0.6108, 0.3406, 0.6108, 0.375, 0.5957, 0.375, 0.5961, 0.3406, 0.6108, 0.375, 0.6108, 0.4094, 0.5961, 0.4094, 0.5957, 0.375, 0.5961, 0.3406, 0.5957, 0.375, 0.5787, 0.375, 0.5799, 0.3406, 0.5957, 0.375, 0.5961, 0.4094, 0.5799, 0.4094, 0.5787, 0.375, 0.625, 0.3063, 0.625, 0.3406, 0.6108, 0.3406, 0.6109, 0.3063, 0.625, 0.3406, 0.625, 0.375, 0.6108, 0.375, 0.6108, 0.3406, 0.625, 0.375, 0.625, 0.4094, 0.6108, 0.4094, 0.6108, 0.375, 0.625, 0.4094, 0.625, 0.4438, 0.6109, 0.4438, 0.6108, 0.4094, 0.6108, 0.4094, 0.6109, 0.4438, 0.5969, 0.4438, 0.5961, 0.4094, 0.5961, 0.4094, 0.5969, 0.4438, 0.5828, 0.4438, 0.5799, 0.4094, 0.5799, 0.4094, 0.5828, 0.4438, 0.5688, 0.4437, 0.5594, 0.4091, 0.5787, 0.375, 0.5799, 0.4094, 0.5594, 0.4091, 0.5575, 0.375, 0.5799, 0.3406, 0.5787, 0.375, 0.5575, 0.375, 0.5594, 0.3409, 0.5828, 0.3063, 0.5799, 0.3406, 0.5594, 0.3409, 0.5688, 0.3062, 0.5969, 0.3063, 0.5961, 0.3406, 0.5799, 0.3406, 0.5828, 0.3063, 0.6109, 0.3063, 0.6108, 0.3406, 0.5961, 0.3406, 0.5969, 0.3063, 0.5344, 0.529, 0.5, 0.5293, 0.5, 0.5, 0.5344, 0.5, 0.5, 0.5293, 0.4656, 0.529, 0.4656, 0.5, 0.5, 0.5, 0.5344, 0.5, 0.5, 0.5, 0.5, 0.4707, 0.5343, 0.471, 0.5, 0.5, 0.4656, 0.5, 0.4656, 0.471, 0.5, 0.4707, 0.5688, 0.5563, 0.5341, 0.5591, 0.5344, 0.529, 0.5688, 0.5281, 0.5341, 0.5591, 0.5, 0.5597, 0.5, 0.5293, 0.5344, 0.529, 0.5, 0.5597, 0.4659, 0.5591, 0.4656, 0.529, 0.5, 0.5293, 0.4659, 0.5591, 0.4313, 0.5562, 0.4313, 0.5281, 0.4656, 0.529, 0.4656, 0.529, 0.4313, 0.5281, 0.4313, 0.5, 0.4656, 0.5, 0.4656, 0.5, 0.4313, 0.5, 0.4313, 0.4719, 0.4656, 0.471, 0.4656, 0.471, 0.4313, 0.4719, 0.4313, 0.4437, 0.4656, 0.4409, 0.5, 0.4707, 0.4656, 0.471, 0.4656, 0.4409, 0.4997, 0.4403, 0.5343, 0.471, 0.5, 0.4707, 0.4997, 0.4403, 0.5335, 0.4409, 0.5688, 0.4719, 0.5343, 0.471, 0.5335, 0.4409, 0.5688, 0.4437, 0.5688, 0.5, 0.5344, 0.5, 0.5343, 0.471, 0.5688, 0.4719, 0.5688, 0.5281, 0.5344, 0.529, 0.5344, 0.5, 0.5688, 0.5, 0.346, 0.6594, 0.3457, 0.625, 0.375, 0.625, 0.375, 0.6594, 0.3457, 0.625, 0.346, 0.5907, 0.375, 0.5906, 0.375, 0.625, 0.375, 0.6594, 0.375, 0.625, 0.4043, 0.625, 0.404, 0.6594, 0.375, 0.625, 0.375, 0.5906, 0.404, 0.5906, 0.4043, 0.625, 0.3187, 0.6938, 0.3159, 0.6594, 0.346, 0.6594, 0.3469, 0.6938, 0.3159, 0.6594, 0.3153, 0.6253, 0.3457, 0.625, 0.346, 0.6594, 0.3153, 0.6253, 0.3159, 0.5915, 0.346, 0.5907, 0.3457, 0.625, 0.3159, 0.5915, 0.3187, 0.5563, 0.3469, 0.5563, 0.346, 0.5907, 0.346, 0.5907, 0.3469, 0.5563, 0.375, 0.5563, 0.375, 0.5906, 0.375, 0.5906, 0.375, 0.5563, 0.4031, 0.5563, 0.404, 0.5906, 0.404, 0.5906, 0.4031, 0.5563, 0.4313, 0.5562, 0.4341, 0.5909, 0.4043, 0.625, 0.404, 0.5906, 0.4341, 0.5909, 0.4347, 0.625, 0.404, 0.6594, 0.4043, 0.625, 0.4347, 0.625, 0.4341, 0.6591, 0.4031, 0.6938, 0.404, 0.6594, 0.4341, 0.6591, 0.4313, 0.6938, 0.375, 0.6938, 0.375, 0.6594, 0.404, 0.6594, 0.4031, 0.6938, 0.3469, 0.6938, 0.346, 0.6594, 0.375, 0.6594, 0.375, 0.6938, 0.654, 0.5906, 0.6543, 0.625, 0.625, 0.625, 0.625, 0.5906, 0.6543, 0.625, 0.654, 0.6594, 0.625, 0.6594, 0.625, 0.625, 0.625, 0.5906, 0.625, 0.625, 0.5957, 0.625, 0.596, 0.5906, 0.625, 0.625, 0.625, 0.6594, 0.596, 0.6594, 0.5957, 0.625, 0.6812, 0.5562, 0.6841, 0.5906, 0.654, 0.5906, 0.6531, 0.5563, 0.6841, 0.5906, 0.6847, 0.625, 0.6543, 0.625, 0.654, 0.5906, 0.6847, 0.625, 0.6841, 0.6594, 0.654, 0.6594, 0.6543, 0.625, 0.6841, 0.6594, 0.6812, 0.6938, 0.6531, 0.6938, 0.654, 0.6594, 0.654, 0.6594, 0.6531, 0.6938, 0.625, 0.6938, 0.625, 0.6594, 0.625, 0.6594, 0.625, 0.6938, 0.5969, 0.6938, 0.596, 0.6594, 0.596, 0.6594, 0.5969, 0.6938, 0.5688, 0.6938, 0.5659, 0.6591, 0.5957, 0.625, 0.596, 0.6594, 0.5659, 0.6591, 0.5653, 0.625, 0.596, 0.5906, 0.5957, 0.625, 0.5653, 0.625, 0.5659, 0.5909, 0.5969, 0.5563, 0.596, 0.5906, 0.5659, 0.5909, 0.5688, 0.5563, 0.625, 0.5563, 0.625, 0.5906, 0.596, 0.5906, 0.5969, 0.5563, 0.6531, 0.5563, 0.654, 0.5906, 0.625, 0.5906, 0.625, 0.5563, 0.5343, 0.779, 0.5, 0.7793, 0.5, 0.75, 0.5344, 0.75, 0.5, 0.7793, 0.4657, 0.779, 0.4656, 0.75, 0.5, 0.75, 0.5344, 0.75, 0.5, 0.75, 0.5, 0.7207, 0.5344, 0.721, 0.5, 0.75, 0.4656, 0.75, 0.4656, 0.721, 0.5, 0.7207, 0.5688, 0.8062, 0.5336, 0.8091, 0.5343, 0.779, 0.5688, 0.7781, 0.5336, 0.8091, 0.5, 0.8097, 0.5, 0.7793, 0.5343, 0.779, 0.5, 0.8097, 0.4664, 0.8091, 0.4657, 0.779, 0.5, 0.7793, 0.4664, 0.8091, 0.4313, 0.8062, 0.4313, 0.7781, 0.4657, 0.779, 0.4657, 0.779, 0.4313, 0.7781, 0.4313, 0.75, 0.4656, 0.75, 0.4656, 0.75, 0.4313, 0.75, 0.4313, 0.7219, 0.4656, 0.721, 0.4656, 0.721, 0.4313, 0.7219, 0.4313, 0.6938, 0.4659, 0.6909, 0.5, 0.7207, 0.4656, 0.721, 0.4659, 0.6909, 0.5, 0.6903, 0.5344, 0.721, 0.5, 0.7207, 0.5, 0.6903, 0.5341, 0.6909, 0.5688, 0.7219, 0.5344, 0.721, 0.5341, 0.6909, 0.5688, 0.6938, 0.5688, 0.75, 0.5344, 0.75, 0.5344, 0.721, 0.5688, 0.7219, 0.5688, 0.7781, 0.5343, 0.779, 0.5344, 0.75, 0.5688, 0.75, 0.3892, 0.9094, 0.3892, 0.875, 0.4043, 0.875, 0.4039, 0.9094, 0.3892, 0.875, 0.3892, 0.8406, 0.4039, 0.8406, 0.4043, 0.875, 0.4039, 0.9094, 0.4043, 0.875, 0.4213, 0.875, 0.4201, 0.9093, 0.4043, 0.875, 0.4039, 0.8406, 0.4201, 0.8406, 0.4213, 0.875, 0.375, 0.9438, 0.375, 0.9094, 0.3892, 0.9094, 0.3891, 0.9438, 0.375, 0.9094, 0.375, 0.875, 0.3892, 0.875, 0.3892, 0.9094, 0.375, 0.875, 0.375, 0.8406, 0.3892, 0.8406, 0.3892, 0.875, 0.375, 0.8406, 0.375, 0.8063, 0.3891, 0.8062, 0.3892, 0.8406, 0.3892, 0.8406, 0.3891, 0.8062, 0.4031, 0.8062, 0.4039, 0.8406, 0.4039, 0.8406, 0.4031, 0.8062, 0.4172, 0.8062, 0.4201, 0.8406, 0.4201, 0.8406, 0.4172, 0.8062, 0.4313, 0.8062, 0.4406, 0.8409, 0.4213, 0.875, 0.4201, 0.8406, 0.4406, 0.8409, 0.4425, 0.8748, 0.4201, 0.9093, 0.4213, 0.875, 0.4425, 0.8748, 0.4406, 0.9085, 0.4172, 0.9438, 0.4201, 0.9093, 0.4406, 0.9085, 0.4313, 0.9438, 0.4031, 0.9438, 0.4039, 0.9094, 0.4201, 0.9093, 0.4172, 0.9438, 0.3891, 0.9438, 0.3892, 0.9094, 0.4039, 0.9094, 0.4031, 0.9438, 0.6108, 0.8405, 0.6106, 0.874, 0.5952, 0.8733, 0.596, 0.8404, 0.6106, 0.874, 0.6099, 0.9057, 0.5942, 0.9035, 0.5952, 0.8733, 0.596, 0.8404, 0.5952, 0.8733, 0.5777, 0.8731, 0.5797, 0.8404, 0.5952, 0.8733, 0.5942, 0.9035, 0.5764, 0.903, 0.5777, 0.8731, 0.625, 0.8063, 0.625, 0.8406, 0.6108, 0.8405, 0.6109, 0.8062, 0.625, 0.8406, 0.625, 0.875, 0.6106, 0.874, 0.6108, 0.8405, 0.625, 0.875, 0.625, 0.9094, 0.6099, 0.9057, 0.6106, 0.874, 0.625, 0.9094, 0.625, 0.9438, 0.6072, 0.9329, 0.6099, 0.9057, 0.6099, 0.9057, 0.6072, 0.9329, 0.5922, 0.9291, 0.5942, 0.9035, 0.5942, 0.9035, 0.5922, 0.9291, 0.5751, 0.9285, 0.5764, 0.903, 0.5764, 0.903, 0.5751, 0.9285, 0.5542, 0.9292, 0.5549, 0.9032, 0.5777, 0.8731, 0.5764, 0.903, 0.5549, 0.9032, 0.5562, 0.8733, 0.5797, 0.8404, 0.5777, 0.8731, 0.5562, 0.8733, 0.5593, 0.8407, 0.5828, 0.8062, 0.5797, 0.8404, 0.5593, 0.8407, 0.5688, 0.8062, 0.5969, 0.8062, 0.596, 0.8404, 0.5797, 0.8404, 0.5828, 0.8062, 0.6109, 0.8062, 0.6108, 0.8405, 0.596, 0.8404, 0.5969, 0.8062, 0.2214, 0.5964, 0.2514, 0.5956, 0.2511, 0.6264, 0.2205, 0.6267, 0.2514, 0.5956, 0.2836, 0.5938, 0.2833, 0.6258, 0.2511, 0.6264, 0.2205, 0.6267, 0.2511, 0.6264, 0.2506, 0.6596, 0.2186, 0.6596, 0.2511, 0.6264, 0.2833, 0.6258, 0.2836, 0.6595, 0.2506, 0.6596, 0.1958, 0.5708, 0.2217, 0.5701, 0.2214, 0.5964, 0.1951, 0.5968, 0.2217, 0.5701, 0.2514, 0.5689, 0.2514, 0.5956, 0.2214, 0.5964, 0.2514, 0.5689, 0.2833, 0.5659, 0.2836, 0.5938, 0.2514, 0.5956, 0.2833, 0.5659, 0.3187, 0.5563, 0.3159, 0.5915, 0.2836, 0.5938, 0.2836, 0.5938, 0.3159, 0.5915, 0.3153, 0.6253, 0.2833, 0.6258, 0.2833, 0.6258, 0.3153, 0.6253, 0.3159, 0.6594, 0.2836, 0.6595, 0.2836, 0.6595, 0.3159, 0.6594, 0.3187, 0.6938, 0.2844, 0.6938, 0.2506, 0.6596, 0.2836, 0.6595, 0.2844, 0.6938, 0.25, 0.6938, 0.2186, 0.6596, 0.2506, 0.6596, 0.25, 0.6938, 0.2156, 0.6938, 0.1907, 0.6596, 0.2186, 0.6596, 0.2156, 0.6938, 0.1813, 0.6938, 0.1938, 0.6268, 0.2205, 0.6267, 0.2186, 0.6596, 0.1907, 0.6596, 0.1951, 0.5968, 0.2214, 0.5964, 0.2205, 0.6267, 0.1938, 0.6268])
me_cylinder.materials.append(mat_material_001)
me_cylinder.use_remesh_fix_poles = True
me_cylinder.use_remesh_preserve_attributes = False
me_cylinder.update()

# ---- objects
ob_cylinder = bpy.data.objects.new('Cylinder', me_cylinder)

# ---- transforms, parenting, visibility, modifiers, constraints
ob_cylinder.location = (0.1354, -0.06648, 0.2641)
ob_cylinder.rotation_euler = (-0.2777, -0.0, 0.7807)
ob_cylinder.scale = (0.009875, 0.009875, 0.009875)

# ---- collection membership
col_collection.objects.link(ob_cylinder)

# ---- scene / render settings (as saved in the file)
scene.frame_start = 1; scene.frame_end = 250; scene.frame_set(1)
scene.render.engine = 'BLENDER_EEVEE_NEXT'
scene.cycles.sampling_pattern = 'TABULATED_SOBOL'
scene.cycles.use_light_tree = False
scene.view_settings.view_transform = 'Filmic'
bpy.context.view_layer.update()

# ---- added for rendering (the .blend has no active camera and no usable light): camera, sun
cam_auto = bpy.data.cameras.new('AutoCamera')
cam_auto.lens = 50.0
cam_auto.sensor_width = 36.0
cam_auto.clip_end = 1000.0
ob_auto_camera = bpy.data.objects.new('AutoCamera', cam_auto)
scene.collection.objects.link(ob_auto_camera)
ob_auto_camera.location = (1.30864, -1.51673, 1.3302)
ob_auto_camera.rotation_euler = (1.09748, -7.21219e-08, 0.694738)
scene.camera = ob_auto_camera
light_auto_sun = bpy.data.lights.new('AutoSun', 'SUN')
light_auto_sun.energy = 3.0
light_auto_sun.angle = 0.0523599
ob_auto_sun = bpy.data.objects.new('AutoSun', light_auto_sun)
scene.collection.objects.link(ob_auto_sun)
ob_auto_sun.rotation_euler = (0.872665, 0.174533, 0.523599)
bpy.context.view_layer.update()
